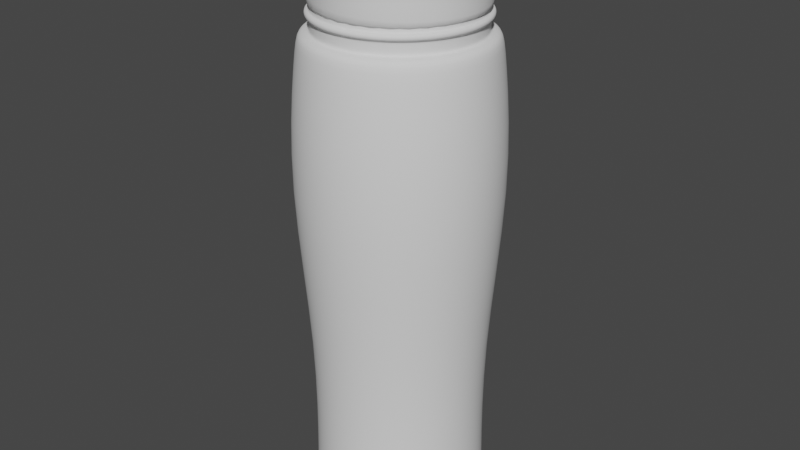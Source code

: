 # Source: BTG.blend  (saved by Blender 2.81.16; exported with 4.5.12 LTS)
import bpy
from mathutils import Matrix  # noqa: F401  (used for matrix-valued properties, if any)

bpy.ops.wm.read_factory_settings(use_empty=True)
scene = bpy.context.scene
scene.name = 'Scene'

# ---- collections
col_collection = bpy.data.collections.new('Collection'); scene.collection.children.link(col_collection)

# ---- world
world_world = bpy.data.worlds.new('World'); scene.world = world_world
world_world.use_nodes = True; world_world.node_tree.nodes.clear()
_N = world_world.node_tree.nodes; _L = world_world.node_tree.links
n0 = _N.new('ShaderNodeOutputWorld'); n0.name = 'World Output'; n0.location = (300, 300)
n1 = _N.new('ShaderNodeBackground'); n1.name = 'Background'; n1.location = (10, 300)
n1.inputs[0].default_value = (0.05088, 0.05088, 0.05088, 1.0)
_L.new(n1.outputs[0], n0.inputs[0])
n0.is_active_output = True
world_world.color = (0.05088, 0.05088, 0.05088)
world_world.use_sun_shadow = False
world_world.sun_shadow_jitter_overblur = 0.0

# ---- meshes
me_circle = bpy.data.meshes.new('Circle')
me_circle.from_pydata([(0.0, 3.25, 0.0), (-0.634, 3.188, 0.0), (-1.244, 3.003, 0.0), (-1.806, 2.702, 0.0), (-2.298, 2.298, 0.0), (-2.702, 1.806, 0.0), (-3.003, 1.244, 0.0), (-3.188, 0.634, 0.0), (-3.25, 2.454e-07, 0.0), (-3.188, -0.634, 0.0), (-3.003, -1.244, 0.0), (-2.702, -1.806, 0.0), (-2.298, -2.298, 0.0), (-1.806, -2.702, 0.0), (-1.244, -3.003, 0.0), (-0.634, -3.188, 0.0), (1.059e-06, -3.25, 0.0), (0.634, -3.188, 0.0), (1.244, -3.003, 0.0), (1.806, -2.702, 0.0), (2.298, -2.298, 0.0), (2.702, -1.806, 0.0), (3.003, -1.244, 0.0), (3.188, -0.634, 0.0), (3.25, 3.138e-06, 0.0), (3.188, 0.634, 0.0), (3.003, 1.244, 0.0), (2.702, 1.806, 0.0), (2.298, 2.298, 0.0), (1.806, 2.702, 0.0), (1.244, 3.003, 0.0), (0.634, 3.188, 0.0), (1.328e-08, 3.372, 18.0), (-0.6579, 3.308, 18.0), (-1.291, 3.116, 18.0), (-1.874, 2.804, 18.0), (-2.385, 2.385, 18.0), (-2.804, 1.874, 18.0), (-3.116, 1.291, 18.0), (-3.308, 0.6579, 18.0), (-3.372, 2.193e-07, 18.0), (-3.308, -0.6579, 18.0), (-3.116, -1.291, 18.0), (-2.804, -1.874, 18.0), (-2.385, -2.385, 18.0), (-1.874, -2.804, 18.0), (-1.291, -3.116, 18.0), (-0.6579, -3.308, 18.0), (1.112e-06, -3.372, 18.0), (0.6579, -3.308, 18.0), (1.291, -3.116, 18.0), (1.874, -2.804, 18.0), (2.385, -2.385, 18.0), (2.804, -1.874, 18.0), (3.116, -1.291, 18.0), (3.308, -0.6579, 18.0), (3.372, 3.221e-06, 18.0), (3.308, 0.6579, 18.0), (3.116, 1.291, 18.0), (2.804, 1.874, 18.0), (2.385, 2.385, 18.0), (1.874, 2.804, 18.0), (1.291, 3.116, 18.0), (0.6579, 3.308, 18.0), (-4.699e-08, 2.619, 0.0), (-0.511, 2.569, 0.0), (-1.002, 2.42, 0.0), (-1.455, 2.178, 0.0), (-1.852, 1.852, 0.0), (-2.178, 1.455, 0.0), (-2.42, 1.002, 0.0), (-2.569, 0.511, 0.0), (-2.619, 3.886e-07, 0.0), (-2.569, -0.511, 0.0), (-2.42, -1.002, 0.0), (-2.178, -1.455, 0.0), (-1.852, -1.852, 0.0), (-1.455, -2.178, 0.0), (-1.002, -2.42, 0.0), (-0.511, -2.569, 0.0), (8.065e-07, -2.619, 0.0), (0.511, -2.569, 0.0), (1.002, -2.42, 0.0), (1.455, -2.178, 0.0), (1.852, -1.852, 0.0), (2.178, -1.455, 0.0), (2.42, -1.002, 0.0), (2.569, -0.511, 0.0), (2.619, 2.72e-06, 0.0), (2.569, 0.511, 0.0), (2.42, 1.002, 0.0), (2.178, 1.455, 0.0), (1.852, 1.852, 0.0), (1.455, 2.178, 0.0), (1.002, 2.42, 0.0), (0.511, 2.569, 0.0), (-4.699e-08, 2.619, 0.1676), (-0.511, 2.569, 0.1676), (-1.002, 2.42, 0.1676), (-1.455, 2.178, 0.1676), (-1.852, 1.852, 0.1676), (-2.178, 1.455, 0.1676), (-2.42, 1.002, 0.1676), (-2.569, 0.511, 0.1676), (-2.619, 3.886e-07, 0.1676), (-2.569, -0.511, 0.1676), (-2.42, -1.002, 0.1676), (-2.178, -1.455, 0.1676), (-1.852, -1.852, 0.1676), (-1.455, -2.178, 0.1676), (-1.002, -2.42, 0.1676), (-0.511, -2.569, 0.1676), (8.065e-07, -2.619, 0.1676), (0.511, -2.569, 0.1676), (1.002, -2.42, 0.1676), (1.455, -2.178, 0.1676), (1.852, -1.852, 0.1676), (2.178, -1.455, 0.1676), (2.42, -1.002, 0.1676), (2.569, -0.511, 0.1676), (2.619, 2.72e-06, 0.1676), (2.569, 0.511, 0.1676), (2.42, 1.002, 0.1676), (2.178, 1.455, 0.1676), (1.852, 1.852, 0.1676), (1.455, 2.178, 0.1676), (1.002, 2.42, 0.1676), (0.511, 2.569, 0.1676), (3.797e-07, 1.431e-06, 0.1676), (-3.496, 1.894e-07, 17.38), (-3.429, 0.6821, 17.38), (3.23, -1.338, 17.38), (2.907, -1.943, 17.38), (-3.429, -0.6821, 17.38), (3.429, -0.6821, 17.38), (-3.23, -1.338, 17.38), (3.496, 3.302e-06, 17.38), (-2.907, -1.943, 17.38), (3.429, 0.6821, 17.38), (-2.472, -2.472, 17.38), (3.23, 1.338, 17.38), (-1.943, -2.907, 17.38), (2.907, 1.943, 17.38), (-1.338, -3.23, 17.38), (-0.6821, 3.429, 17.38), (1.836e-08, 3.496, 17.38), (2.472, 2.472, 17.38), (-0.6821, -3.429, 17.38), (-1.338, 3.23, 17.38), (1.943, 2.907, 17.38), (1.158e-06, -3.496, 17.38), (-1.943, 2.907, 17.38), (1.338, 3.23, 17.38), (0.6821, -3.429, 17.38), (-2.472, 2.472, 17.38), (0.6821, 3.429, 17.38), (1.338, -3.23, 17.38), (-2.907, 1.943, 17.38), (1.943, -2.907, 17.38), (-3.23, 1.338, 17.38), (2.472, -2.472, 17.38), (-3.067, 0.61, 5.979), (2.6, -1.737, 5.979), (-1.061e-08, 3.127, 5.979), (-3.127, 2.759e-07, 5.979), (2.889, -1.197, 5.979), (-3.067, -0.61, 5.979), (3.067, -0.61, 5.979), (-2.889, -1.197, 5.979), (3.127, 3.059e-06, 5.979), (-2.6, -1.737, 5.979), (3.067, 0.6101, 5.979), (-2.211, -2.211, 5.979), (2.889, 1.197, 5.979), (-1.737, -2.6, 5.979), (2.6, 1.737, 5.979), (-1.197, -2.889, 5.979), (-0.61, 3.067, 5.979), (2.211, 2.211, 5.979), (-0.61, -3.067, 5.979), (-1.197, 2.889, 5.979), (1.737, 2.6, 5.979), (1.008e-06, -3.127, 5.979), (-1.737, 2.6, 5.979), (1.197, 2.889, 5.979), (0.6101, -3.067, 5.979), (-2.211, 2.211, 5.979), (0.61, 3.067, 5.979), (1.197, -2.889, 5.979), (-2.6, 1.737, 5.979), (1.737, -2.6, 5.979), (-2.889, 1.197, 5.979), (2.211, -2.211, 5.979), (-3.919, 9.185e-08, 12.71), (3.62, -1.5, 12.71), (-3.843, -0.7645, 12.71), (3.843, -0.7645, 12.71), (-3.62, -1.5, 12.71), (3.919, 3.58e-06, 12.71), (-3.258, -2.177, 12.71), (3.843, 0.7645, 12.71), (-2.771, -2.771, 12.71), (3.62, 1.5, 12.71), (-2.177, -3.258, 12.71), (3.258, 2.177, 12.71), (-1.5, -3.62, 12.71), (-0.7645, 3.843, 12.71), (2.771, 2.771, 12.71), (-0.7645, -3.843, 12.71), (-1.5, 3.62, 12.71), (2.177, 3.258, 12.71), (1.327e-06, -3.919, 12.71), (-2.177, 3.258, 12.71), (1.5, 3.62, 12.71), (0.7645, -3.843, 12.71), (-2.771, 2.771, 12.71), (0.7645, 3.843, 12.71), (1.5, -3.62, 12.71), (-3.258, 2.177, 12.71), (2.177, -3.258, 12.71), (-3.62, 1.5, 12.71), (2.771, -2.771, 12.71), (-3.843, 0.7645, 12.71), (3.258, -2.177, 12.71), (5.01e-08, 3.919, 12.71), (-3.363e-08, 2.981, 18.0), (-0.5816, 2.924, 18.0), (-1.141, 2.754, 18.0), (-1.656, 2.479, 18.0), (-2.108, 2.108, 18.0), (-2.479, 1.656, 18.0), (-2.754, 1.141, 18.0), (-2.924, 0.5816, 18.0), (-2.981, 3.105e-07, 18.0), (-2.924, -0.5816, 18.0), (-2.754, -1.141, 18.0), (-2.479, -1.656, 18.0), (-2.108, -2.108, 18.0), (-1.656, -2.479, 18.0), (-1.141, -2.754, 18.0), (-0.5816, -2.924, 18.0), (9.377e-07, -2.981, 18.0), (0.5816, -2.924, 18.0), (1.141, -2.754, 18.0), (1.656, -2.479, 18.0), (2.108, -2.108, 18.0), (2.479, -1.656, 18.0), (2.754, -1.141, 18.0), (2.924, -0.5816, 18.0), (2.981, 2.964e-06, 18.0), (2.924, 0.5816, 18.0), (2.754, 1.141, 18.0), (2.479, 1.656, 18.0), (2.108, 2.108, 18.0), (1.656, 2.479, 18.0), (1.141, 2.754, 18.0), (0.5816, 2.924, 18.0), (1.793e-08, 2.981, 18.5), (-0.5816, 2.924, 18.5), (-1.141, 2.754, 18.5), (-1.656, 2.479, 18.5), (-2.108, 2.108, 18.5), (-2.479, 1.656, 18.5), (-2.754, 1.141, 18.5), (-2.924, 0.5816, 18.5), (-2.981, 3.105e-07, 18.5), (-2.924, -0.5816, 18.5), (-2.754, -1.141, 18.5), (-2.479, -1.656, 18.5), (-2.108, -2.108, 18.5), (-1.656, -2.479, 18.5), (-1.141, -2.754, 18.5), (-0.5816, -2.924, 18.5), (9.893e-07, -2.981, 18.5), (0.5816, -2.924, 18.5), (1.141, -2.754, 18.5), (1.656, -2.479, 18.5), (2.108, -2.108, 18.5), (2.479, -1.656, 18.5), (2.754, -1.141, 18.5), (2.924, -0.5816, 18.5), (2.981, 2.964e-06, 18.5), (2.924, 0.5816, 18.5), (2.754, 1.141, 18.5), (2.479, 1.656, 18.5), (2.108, 2.108, 18.5), (1.656, 2.479, 18.5), (1.141, 2.754, 18.5), (0.5816, 2.924, 18.5), (-1.644e-08, 2.981, 18.13), (7.451e-10, 2.981, 18.37), (0.5816, 2.924, 18.37), (0.5816, 2.924, 18.13), (1.656, -2.479, 18.13), (1.656, -2.479, 18.37), (1.141, -2.754, 18.37), (1.141, -2.754, 18.13), (-2.754, 1.141, 18.13), (-2.754, 1.141, 18.37), (-2.479, 1.656, 18.37), (-2.479, 1.656, 18.13), (2.108, -2.108, 18.13), (2.108, -2.108, 18.37), (-2.924, 0.5816, 18.13), (-2.924, 0.5816, 18.37), (2.479, -1.656, 18.13), (2.479, -1.656, 18.37), (-2.981, 3.105e-07, 18.13), (-2.981, 3.105e-07, 18.37), (2.754, -1.141, 18.13), (2.754, -1.141, 18.37), (-2.924, -0.5816, 18.13), (-2.924, -0.5816, 18.37), (2.924, -0.5816, 18.13), (2.924, -0.5816, 18.37), (-2.754, -1.141, 18.13), (-2.754, -1.141, 18.37), (2.981, 2.964e-06, 18.13), (2.981, 2.964e-06, 18.37), (-2.479, -1.656, 18.13), (-2.479, -1.656, 18.37), (2.924, 0.5816, 18.13), (2.924, 0.5816, 18.37), (-2.108, -2.108, 18.13), (-2.108, -2.108, 18.37), (2.754, 1.141, 18.13), (2.754, 1.141, 18.37), (-1.656, -2.479, 18.13), (-1.656, -2.479, 18.37), (2.479, 1.656, 18.13), (2.479, 1.656, 18.37), (-1.141, -2.754, 18.13), (-1.141, -2.754, 18.37), (-0.5816, 2.924, 18.13), (-0.5816, 2.924, 18.37), (2.108, 2.108, 18.13), (2.108, 2.108, 18.37), (-0.5816, -2.924, 18.13), (-0.5816, -2.924, 18.37), (-1.141, 2.754, 18.13), (-1.141, 2.754, 18.37), (1.656, 2.479, 18.13), (1.656, 2.479, 18.37), (9.549e-07, -2.981, 18.13), (9.721e-07, -2.981, 18.37), (-1.656, 2.479, 18.13), (-1.656, 2.479, 18.37), (1.141, 2.754, 18.13), (1.141, 2.754, 18.37), (0.5816, -2.924, 18.13), (0.5816, -2.924, 18.37), (-2.108, 2.108, 18.13), (-2.108, 2.108, 18.37), (-4.507e-09, 3.13, 18.7), (-0.6107, 3.07, 18.7), (-1.198, 2.892, 18.7), (-1.739, 2.603, 18.7), (-2.213, 2.213, 18.7), (-2.603, 1.739, 18.7), (-2.892, 1.198, 18.7), (-3.07, 0.6107, 18.7), (-3.13, 2.752e-07, 18.7), (-3.07, -0.6107, 18.7), (-2.892, -1.198, 18.7), (-2.603, -1.739, 18.7), (-2.213, -2.213, 18.7), (-1.739, -2.603, 18.7), (-1.198, -2.892, 18.7), (-0.6107, -3.07, 18.7), (1.015e-06, -3.13, 18.7), (0.6107, -3.07, 18.7), (1.198, -2.892, 18.7), (1.739, -2.603, 18.7), (2.213, -2.213, 18.7), (2.603, -1.739, 18.7), (2.892, -1.198, 18.7), (3.07, -0.6107, 18.7), (3.13, 3.061e-06, 18.7), (3.07, 0.6107, 18.7), (2.892, 1.198, 18.7), (2.603, 1.739, 18.7), (2.213, 2.213, 18.7), (1.739, 2.603, 18.7), (1.198, 2.892, 18.7), (0.6107, 3.07, 18.7), (0.6107, -3.07, 18.54), (1.044e-06, -3.13, 18.54), (-2.213, 2.213, 18.54), (-1.739, 2.603, 18.54), (0.6107, 3.07, 18.54), (1.198, 2.892, 18.54), (1.198, -2.892, 18.54), (-2.603, 1.739, 18.54), (2.412e-08, 3.13, 18.54), (1.739, -2.603, 18.54), (-2.892, 1.198, 18.54), (2.213, -2.213, 18.54), (-3.07, 0.6107, 18.54), (2.603, -1.739, 18.54), (-3.13, 2.752e-07, 18.54), (2.892, -1.198, 18.54), (-3.07, -0.6107, 18.54), (3.07, -0.6107, 18.54), (-2.892, -1.198, 18.54), (3.13, 3.061e-06, 18.54), (-2.603, -1.739, 18.54), (3.07, 0.6107, 18.54), (-2.213, -2.213, 18.54), (2.892, 1.198, 18.54), (-1.739, -2.603, 18.54), (2.603, 1.739, 18.54), (-1.198, -2.892, 18.54), (-0.6107, 3.07, 18.54), (2.213, 2.213, 18.54), (-0.6107, -3.07, 18.54), (-1.198, 2.892, 18.54), (1.739, 2.603, 18.54), (-1.1e-07, 2.952, 19.69), (-0.5759, 2.895, 19.69), (-1.13, 2.727, 19.69), (-1.64, 2.454, 19.69), (-2.087, 2.087, 19.69), (-2.454, 1.64, 19.69), (-2.727, 1.13, 19.69), (-2.895, 0.5759, 19.69), (-2.952, 3.148e-07, 19.69), (-2.895, -0.5759, 19.69), (-2.727, -1.13, 19.69), (-2.454, -1.64, 19.69), (-2.087, -2.087, 19.69), (-1.64, -2.454, 19.69), (-1.13, -2.727, 19.69), (-0.5759, -2.895, 19.69), (8.518e-07, -2.952, 19.69), (0.5759, -2.895, 19.69), (1.13, -2.727, 19.69), (1.64, -2.454, 19.69), (2.087, -2.087, 19.69), (2.454, -1.64, 19.69), (2.727, -1.13, 19.69), (2.895, -0.5759, 19.69), (2.952, 2.942e-06, 19.69), (2.895, 0.5759, 19.69), (2.727, 1.13, 19.69), (2.454, 1.64, 19.69), (2.087, 2.087, 19.69), (1.64, 2.454, 19.69), (1.13, 2.727, 19.69), (0.5759, 2.895, 19.69), (-2.895, -0.5759, 18.76), (-2.952, 3.148e-07, 18.76), (2.895, -0.5759, 18.76), (2.727, -1.13, 18.76), (-2.727, -1.13, 18.76), (2.952, 2.942e-06, 18.76), (-2.454, -1.64, 18.76), (2.895, 0.5759, 18.76), (-2.087, -2.087, 18.76), (2.727, 1.13, 18.76), (-1.64, -2.454, 18.76), (2.454, 1.64, 18.76), (-1.13, -2.727, 18.76), (-0.5759, 2.895, 18.76), (-2.943e-08, 2.952, 18.76), (2.087, 2.087, 18.76), (-0.5759, -2.895, 18.76), (-1.13, 2.727, 18.76), (1.64, 2.454, 18.76), (9.324e-07, -2.952, 18.76), (-1.64, 2.454, 18.76), (1.13, 2.727, 18.76), (0.5759, -2.895, 18.76), (-2.087, 2.087, 18.76), (0.5759, 2.895, 18.76), (1.13, -2.727, 18.76), (-2.454, 1.64, 18.76), (1.64, -2.454, 18.76), (-2.727, 1.13, 18.76), (2.087, -2.087, 18.76), (-2.895, 0.5759, 18.76), (2.454, -1.64, 18.76), (-2.895, -0.5759, 19.64), (2.895, -0.5759, 19.64), (-2.727, -1.13, 19.64), (2.952, 2.942e-06, 19.64), (-2.454, -1.64, 19.64), (2.895, 0.5759, 19.64), (-2.087, -2.087, 19.64), (2.727, 1.13, 19.64), (-1.64, -2.454, 19.64), (2.454, 1.64, 19.64), (-1.13, -2.727, 19.64), (-0.5759, 2.895, 19.64), (2.087, 2.087, 19.64), (-0.5759, -2.895, 19.64), (-1.13, 2.727, 19.64), (1.64, 2.454, 19.64), (8.618e-07, -2.952, 19.64), (-1.64, 2.454, 19.64), (1.13, 2.727, 19.64), (0.5759, -2.895, 19.64), (-2.087, 2.087, 19.64), (0.5759, 2.895, 19.64), (1.13, -2.727, 19.64), (-2.454, 1.64, 19.64), (1.64, -2.454, 19.64), (-2.727, 1.13, 19.64), (2.087, -2.087, 19.64), (-2.895, 0.5759, 19.64), (2.454, -1.64, 19.64), (-2.952, 3.148e-07, 19.64), (2.727, -1.13, 19.64), (-9.997e-08, 2.952, 19.64), (-3.013, 3.011e-07, 18.75), (2.783, -1.153, 18.75), (-2.19e-08, 3.013, 18.75), (-2.955, -0.5878, 18.75), (2.955, -0.5878, 18.75), (-2.783, -1.153, 18.75), (3.013, 2.983e-06, 18.75), (-2.505, -1.674, 18.75), (2.955, 0.5878, 18.75), (-2.13, -2.13, 18.75), (2.783, 1.153, 18.75), (-1.674, -2.505, 18.75), (2.505, 1.674, 18.75), (-1.153, -2.783, 18.75), (-0.5878, 2.955, 18.75), (2.13, 2.13, 18.75), (-0.5878, -2.955, 18.75), (-1.153, 2.783, 18.75), (1.674, 2.505, 18.75), (9.598e-07, -3.013, 18.75), (-1.674, 2.505, 18.75), (1.153, 2.783, 18.75), (0.5878, -2.955, 18.75), (-2.13, 2.13, 18.75), (0.5878, 2.955, 18.75), (1.153, -2.783, 18.75), (-2.505, 1.674, 18.75), (1.674, -2.505, 18.75), (-2.783, 1.153, 18.75), (2.13, -2.13, 18.75), (-2.955, 0.5878, 18.75), (2.505, -1.674, 18.75), (-3.18, 0.6325, 0.3914), (2.696, -1.801, 0.3914), (-6.944e-10, 3.242, 0.3914), (-3.242, 2.474e-07, 0.3914), (2.995, -1.241, 0.3914), (-3.18, -0.6325, 0.3914), (3.18, -0.6325, 0.3914), (-2.995, -1.241, 0.3914), (3.242, 3.133e-06, 0.3914), (-2.696, -1.801, 0.3914), (3.18, 0.6325, 0.3914), (-2.292, -2.292, 0.3914), (2.995, 1.241, 0.3914), (-1.801, -2.696, 0.3914), (2.696, 1.801, 0.3914), (-1.241, -2.995, 0.3914), (-0.6325, 3.18, 0.3914), (2.292, 2.292, 0.3914), (-0.6325, -3.18, 0.3914), (-1.241, 2.995, 0.3914), (1.801, 2.696, 0.3914), (1.056e-06, -3.242, 0.3914), (-1.801, 2.696, 0.3914), (1.241, 2.995, 0.3914), (0.6325, -3.18, 0.3914), (-2.292, 2.292, 0.3914), (0.6325, 3.18, 0.3914), (1.241, -2.995, 0.3914), (-2.696, 1.801, 0.3914), (1.801, -2.696, 0.3914), (-2.995, 1.241, 0.3914), (2.292, -2.292, 0.3914)], [], [(1, 0, 64, 65), (51, 52, 245, 244), (130, 129, 40, 39), (132, 131, 54, 53), (129, 133, 41, 40), (131, 134, 55, 54), (133, 135, 42, 41), (134, 136, 56, 55), (135, 137, 43, 42), (136, 138, 57, 56), (137, 139, 44, 43), (138, 140, 58, 57), (139, 141, 45, 44), (140, 142, 59, 58), (141, 143, 46, 45), (145, 144, 33, 32), (142, 146, 60, 59), (143, 147, 47, 46), (144, 148, 34, 33), (146, 149, 61, 60), (147, 150, 48, 47), (148, 151, 35, 34), (149, 152, 62, 61), (150, 153, 49, 48), (151, 154, 36, 35), (152, 155, 63, 62), (153, 156, 50, 49), (154, 157, 37, 36), (155, 145, 32, 63), (156, 158, 51, 50), (157, 159, 38, 37), (158, 160, 52, 51), (159, 130, 39, 38), (160, 132, 53, 52), (90, 89, 121, 122), (28, 27, 91, 92), (15, 14, 78, 79), (2, 1, 65, 66), (29, 28, 92, 93), (16, 15, 79, 80), (3, 2, 66, 67), (30, 29, 93, 94), (17, 16, 80, 81), (4, 3, 67, 68), (31, 30, 94, 95), (18, 17, 81, 82), (5, 4, 68, 69), (0, 31, 95, 64), (19, 18, 82, 83), (6, 5, 69, 70), (20, 19, 83, 84), (7, 6, 70, 71), (21, 20, 84, 85), (8, 7, 71, 72), (22, 21, 85, 86), (9, 8, 72, 73), (23, 22, 86, 87), (10, 9, 73, 74), (24, 23, 87, 88), (11, 10, 74, 75), (25, 24, 88, 89), (12, 11, 75, 76), (26, 25, 89, 90), (13, 12, 76, 77), (27, 26, 90, 91), (14, 13, 77, 78), (128, 120, 119, 118, 117, 116, 115, 114, 113, 112), (77, 76, 108, 109), (91, 90, 122, 123), (78, 77, 109, 110), (65, 64, 96, 97), (92, 91, 123, 124), (79, 78, 110, 111), (66, 65, 97, 98), (93, 92, 124, 125), (80, 79, 111, 112), (67, 66, 98, 99), (94, 93, 125, 126), (81, 80, 112, 113), (68, 67, 99, 100), (95, 94, 126, 127), (82, 81, 113, 114), (69, 68, 100, 101), (64, 95, 127, 96), (83, 82, 114, 115), (70, 69, 101, 102), (84, 83, 115, 116), (71, 70, 102, 103), (85, 84, 116, 117), (72, 71, 103, 104), (86, 85, 117, 118), (73, 72, 104, 105), (87, 86, 118, 119), (74, 73, 105, 106), (88, 87, 119, 120), (75, 74, 106, 107), (89, 88, 120, 121), (76, 75, 107, 108), (104, 128, 112, 111, 110, 109, 108, 107, 106, 105), (96, 127, 126, 125, 124, 123, 122, 121, 120, 128), (97, 96, 128, 104, 103, 102, 101, 100, 99, 98), (221, 223, 132, 160), (220, 222, 130, 159), (219, 221, 160, 158), (218, 220, 159, 157), (217, 219, 158, 156), (216, 224, 145, 155), (215, 218, 157, 154), (214, 217, 156, 153), (213, 216, 155, 152), (212, 215, 154, 151), (211, 214, 153, 150), (210, 213, 152, 149), (209, 212, 151, 148), (208, 211, 150, 147), (207, 210, 149, 146), (206, 209, 148, 144), (205, 208, 147, 143), (204, 207, 146, 142), (224, 206, 144, 145), (203, 205, 143, 141), (202, 204, 142, 140), (201, 203, 141, 139), (200, 202, 140, 138), (199, 201, 139, 137), (198, 200, 138, 136), (197, 199, 137, 135), (196, 198, 136, 134), (195, 197, 135, 133), (194, 196, 134, 131), (193, 195, 133, 129), (223, 194, 131, 132), (222, 193, 129, 130), (545, 548, 164, 161), (546, 549, 165, 162), (548, 550, 166, 164), (549, 551, 167, 165), (550, 552, 168, 166), (551, 553, 169, 167), (552, 554, 170, 168), (553, 555, 171, 169), (554, 556, 172, 170), (555, 557, 173, 171), (556, 558, 174, 172), (557, 559, 175, 173), (558, 560, 176, 174), (547, 561, 177, 163), (559, 562, 178, 175), (560, 563, 179, 176), (561, 564, 180, 177), (562, 565, 181, 178), (563, 566, 182, 179), (564, 567, 183, 180), (565, 568, 184, 181), (566, 569, 185, 182), (567, 570, 186, 183), (568, 571, 187, 184), (569, 572, 188, 185), (570, 573, 189, 186), (571, 547, 163, 187), (572, 574, 190, 188), (573, 575, 191, 189), (574, 576, 192, 190), (575, 545, 161, 191), (576, 546, 162, 192), (161, 164, 193, 222), (162, 165, 194, 223), (164, 166, 195, 193), (165, 167, 196, 194), (166, 168, 197, 195), (167, 169, 198, 196), (168, 170, 199, 197), (169, 171, 200, 198), (170, 172, 201, 199), (171, 173, 202, 200), (172, 174, 203, 201), (173, 175, 204, 202), (174, 176, 205, 203), (163, 177, 206, 224), (175, 178, 207, 204), (176, 179, 208, 205), (177, 180, 209, 206), (178, 181, 210, 207), (179, 182, 211, 208), (180, 183, 212, 209), (181, 184, 213, 210), (182, 185, 214, 211), (183, 186, 215, 212), (184, 187, 216, 213), (185, 188, 217, 214), (186, 189, 218, 215), (187, 163, 224, 216), (188, 190, 219, 217), (189, 191, 220, 218), (190, 192, 221, 219), (191, 161, 222, 220), (192, 162, 223, 221), (291, 290, 257, 288), (38, 39, 232, 231), (52, 53, 246, 245), (39, 40, 233, 232), (53, 54, 247, 246), (40, 41, 234, 233), (54, 55, 248, 247), (41, 42, 235, 234), (55, 56, 249, 248), (42, 43, 236, 235), (56, 57, 250, 249), (43, 44, 237, 236), (57, 58, 251, 250), (44, 45, 238, 237), (58, 59, 252, 251), (45, 46, 239, 238), (32, 33, 226, 225), (59, 60, 253, 252), (46, 47, 240, 239), (33, 34, 227, 226), (60, 61, 254, 253), (47, 48, 241, 240), (34, 35, 228, 227), (61, 62, 255, 254), (48, 49, 242, 241), (35, 36, 229, 228), (62, 63, 256, 255), (49, 50, 243, 242), (36, 37, 230, 229), (63, 32, 225, 256), (50, 51, 244, 243), (37, 38, 231, 230), (386, 385, 370, 369), (295, 294, 276, 275), (299, 298, 263, 262), (294, 302, 277, 276), (298, 304, 264, 263), (302, 306, 278, 277), (304, 308, 265, 264), (306, 310, 279, 278), (308, 312, 266, 265), (310, 314, 280, 279), (312, 316, 267, 266), (314, 318, 281, 280), (316, 320, 268, 267), (318, 322, 282, 281), (320, 324, 269, 268), (322, 326, 283, 282), (324, 328, 270, 269), (326, 330, 284, 283), (328, 332, 271, 270), (290, 334, 258, 257), (330, 336, 285, 284), (332, 338, 272, 271), (334, 340, 259, 258), (336, 342, 286, 285), (338, 344, 273, 272), (340, 346, 260, 259), (342, 348, 287, 286), (344, 350, 274, 273), (346, 352, 261, 260), (348, 291, 288, 287), (350, 295, 275, 274), (352, 299, 262, 261), (229, 230, 300, 351), (351, 300, 299, 352), (242, 243, 296, 349), (349, 296, 295, 350), (255, 256, 292, 347), (347, 292, 291, 348), (228, 229, 351, 345), (345, 351, 352, 346), (241, 242, 349, 343), (343, 349, 350, 344), (254, 255, 347, 341), (341, 347, 348, 342), (227, 228, 345, 339), (339, 345, 346, 340), (240, 241, 343, 337), (337, 343, 344, 338), (253, 254, 341, 335), (335, 341, 342, 336), (226, 227, 339, 333), (333, 339, 340, 334), (239, 240, 337, 331), (331, 337, 338, 332), (252, 253, 335, 329), (329, 335, 336, 330), (225, 226, 333, 289), (289, 333, 334, 290), (238, 239, 331, 327), (327, 331, 332, 328), (251, 252, 329, 325), (325, 329, 330, 326), (237, 238, 327, 323), (323, 327, 328, 324), (250, 251, 325, 321), (321, 325, 326, 322), (236, 237, 323, 319), (319, 323, 324, 320), (249, 250, 321, 317), (317, 321, 322, 318), (235, 236, 319, 315), (315, 319, 320, 316), (248, 249, 317, 313), (313, 317, 318, 314), (234, 235, 315, 311), (311, 315, 316, 312), (247, 248, 313, 309), (309, 313, 314, 310), (233, 234, 311, 307), (307, 311, 312, 308), (246, 247, 309, 305), (305, 309, 310, 306), (232, 233, 307, 303), (303, 307, 308, 304), (245, 246, 305, 301), (301, 305, 306, 302), (231, 232, 303, 297), (297, 303, 304, 298), (244, 245, 301, 293), (293, 301, 302, 294), (230, 231, 297, 300), (300, 297, 298, 299), (243, 244, 293, 296), (296, 293, 294, 295), (256, 225, 289, 292), (292, 289, 290, 291), (510, 481, 426, 425), (388, 387, 357, 356), (390, 389, 384, 383), (385, 391, 371, 370), (387, 392, 358, 357), (389, 393, 353, 384), (391, 394, 372, 371), (392, 395, 359, 358), (394, 396, 373, 372), (395, 397, 360, 359), (396, 398, 374, 373), (397, 399, 361, 360), (398, 400, 375, 374), (399, 401, 362, 361), (400, 402, 376, 375), (401, 403, 363, 362), (402, 404, 377, 376), (403, 405, 364, 363), (404, 406, 378, 377), (405, 407, 365, 364), (406, 408, 379, 378), (407, 409, 366, 365), (408, 410, 380, 379), (409, 411, 367, 366), (393, 412, 354, 353), (410, 413, 381, 380), (411, 414, 368, 367), (412, 415, 355, 354), (413, 416, 382, 381), (414, 386, 369, 368), (415, 388, 356, 355), (416, 390, 383, 382), (286, 287, 390, 416), (259, 260, 388, 415), (272, 273, 386, 414), (285, 286, 416, 413), (258, 259, 415, 412), (271, 272, 414, 411), (284, 285, 413, 410), (257, 258, 412, 393), (270, 271, 411, 409), (283, 284, 410, 408), (269, 270, 409, 407), (282, 283, 408, 406), (268, 269, 407, 405), (281, 282, 406, 404), (267, 268, 405, 403), (280, 281, 404, 402), (266, 267, 403, 401), (279, 280, 402, 400), (265, 266, 401, 399), (278, 279, 400, 398), (264, 265, 399, 397), (277, 278, 398, 396), (263, 264, 397, 395), (276, 277, 396, 394), (262, 263, 395, 392), (275, 276, 394, 391), (288, 257, 393, 389), (261, 262, 392, 387), (274, 275, 391, 385), (287, 288, 389, 390), (260, 261, 387, 388), (273, 274, 385, 386), (425, 426, 427, 428, 429, 430, 431, 432, 433, 434, 435, 436, 437, 438, 439, 440, 441, 442, 443, 444, 445, 446, 447, 448, 417, 418, 419, 420, 421, 422, 423, 424), (511, 482, 440, 439), (481, 483, 427, 426), (482, 484, 441, 440), (483, 485, 428, 427), (484, 486, 442, 441), (485, 487, 429, 428), (486, 488, 443, 442), (487, 489, 430, 429), (488, 490, 444, 443), (489, 491, 431, 430), (512, 492, 418, 417), (490, 493, 445, 444), (491, 494, 432, 431), (492, 495, 419, 418), (493, 496, 446, 445), (494, 497, 433, 432), (495, 498, 420, 419), (496, 499, 447, 446), (497, 500, 434, 433), (498, 501, 421, 420), (499, 502, 448, 447), (500, 503, 435, 434), (501, 504, 422, 421), (502, 512, 417, 448), (503, 505, 436, 435), (504, 506, 423, 422), (505, 507, 437, 436), (506, 508, 424, 423), (507, 509, 438, 437), (508, 510, 425, 424), (509, 511, 439, 438), (544, 514, 452, 480), (543, 513, 450, 479), (542, 544, 480, 478), (541, 543, 479, 477), (540, 542, 478, 476), (539, 541, 477, 475), (538, 540, 476, 474), (537, 515, 463, 473), (536, 539, 475, 472), (535, 538, 474, 471), (534, 537, 473, 470), (533, 536, 472, 469), (532, 535, 471, 468), (531, 534, 470, 467), (530, 533, 469, 466), (529, 532, 468, 465), (528, 531, 467, 464), (527, 530, 466, 462), (526, 529, 465, 461), (525, 528, 464, 460), (515, 527, 462, 463), (524, 526, 461, 459), (523, 525, 460, 458), (522, 524, 459, 457), (521, 523, 458, 456), (520, 522, 457, 455), (519, 521, 456, 454), (518, 520, 455, 453), (517, 519, 454, 451), (516, 518, 453, 449), (514, 517, 451, 452), (513, 516, 449, 450), (480, 452, 511, 509), (479, 450, 510, 508), (478, 480, 509, 507), (477, 479, 508, 506), (476, 478, 507, 505), (475, 477, 506, 504), (474, 476, 505, 503), (473, 463, 512, 502), (472, 475, 504, 501), (471, 474, 503, 500), (470, 473, 502, 499), (469, 472, 501, 498), (468, 471, 500, 497), (467, 470, 499, 496), (466, 469, 498, 495), (465, 468, 497, 494), (464, 467, 496, 493), (462, 466, 495, 492), (461, 465, 494, 491), (460, 464, 493, 490), (463, 462, 492, 512), (459, 461, 491, 489), (458, 460, 490, 488), (457, 459, 489, 487), (456, 458, 488, 486), (455, 457, 487, 485), (454, 456, 486, 484), (453, 455, 485, 483), (451, 454, 484, 482), (449, 453, 483, 481), (452, 451, 482, 511), (450, 449, 481, 510), (361, 362, 516, 513), (375, 376, 517, 514), (362, 363, 518, 516), (376, 377, 519, 517), (363, 364, 520, 518), (377, 378, 521, 519), (364, 365, 522, 520), (378, 379, 523, 521), (365, 366, 524, 522), (379, 380, 525, 523), (366, 367, 526, 524), (353, 354, 527, 515), (380, 381, 528, 525), (367, 368, 529, 526), (354, 355, 530, 527), (381, 382, 531, 528), (368, 369, 532, 529), (355, 356, 533, 530), (382, 383, 534, 531), (369, 370, 535, 532), (356, 357, 536, 533), (383, 384, 537, 534), (370, 371, 538, 535), (357, 358, 539, 536), (384, 353, 515, 537), (371, 372, 540, 538), (358, 359, 541, 539), (372, 373, 542, 540), (359, 360, 543, 541), (373, 374, 544, 542), (360, 361, 513, 543), (374, 375, 514, 544), (20, 21, 546, 576), (6, 7, 545, 575), (19, 20, 576, 574), (5, 6, 575, 573), (18, 19, 574, 572), (31, 0, 547, 571), (4, 5, 573, 570), (17, 18, 572, 569), (30, 31, 571, 568), (3, 4, 570, 567), (16, 17, 569, 566), (29, 30, 568, 565), (2, 3, 567, 564), (15, 16, 566, 563), (28, 29, 565, 562), (1, 2, 564, 561), (14, 15, 563, 560), (27, 28, 562, 559), (0, 1, 561, 547), (13, 14, 560, 558), (26, 27, 559, 557), (12, 13, 558, 556), (25, 26, 557, 555), (11, 12, 556, 554), (24, 25, 555, 553), (10, 11, 554, 552), (23, 24, 553, 551), (9, 10, 552, 550), (22, 23, 551, 549), (8, 9, 550, 548), (21, 22, 549, 546), (7, 8, 548, 545)])
me_circle.polygons.foreach_set('use_smooth', [True] * 549)
_uv = me_circle.uv_layers.new(name='UVMap')
_uv.uv.foreach_set('vector', [0.0, 0.0, 0.0, 0.0, 0.0, 0.0, 0.0, 0.0, 0.0, 0.0, 0.0, 0.0, 0.0, 0.0, 0.0, 0.0, 0.0, 0.0, 0.0, 0.0, 0.0, 0.0, 0.0, 0.0, 0.0, 0.0, 0.0, 0.0, 0.0, 0.0, 0.0, 0.0, 0.0, 0.0, 0.0, 0.0, 0.0, 0.0, 0.0, 0.0, 0.0, 0.0, 0.0, 0.0, 0.0, 0.0, 0.0, 0.0, 0.0, 0.0, 0.0, 0.0, 0.0, 0.0, 0.0, 0.0, 0.0, 0.0, 0.0, 0.0, 0.0, 0.0, 0.0, 0.0, 0.0, 0.0, 0.0, 0.0, 0.0, 0.0, 0.0, 0.0, 0.0, 0.0, 0.0, 0.0, 0.0, 0.0, 0.0, 0.0, 0.0, 0.0, 0.0, 0.0, 0.0, 0.0, 0.0, 0.0, 0.0, 0.0, 0.0, 0.0, 0.0, 0.0, 0.0, 0.0, 0.0, 0.0, 0.0, 0.0, 0.0, 0.0, 0.0, 0.0, 0.0, 0.0, 0.0, 0.0, 0.0, 0.0, 0.0, 0.0, 0.0, 0.0, 0.0, 0.0, 0.0, 0.0, 0.0, 0.0, 0.0, 0.0, 0.0, 0.0, 0.0, 0.0, 0.0, 0.0, 0.0, 0.0, 0.0, 0.0, 0.0, 0.0, 0.0, 0.0, 0.0, 0.0, 0.0, 0.0, 0.0, 0.0, 0.0, 0.0, 0.0, 0.0, 0.0, 0.0, 0.0, 0.0, 0.0, 0.0, 0.0, 0.0, 0.0, 0.0, 0.0, 0.0, 0.0, 0.0, 0.0, 0.0, 0.0, 0.0, 0.0, 0.0, 0.0, 0.0, 0.0, 0.0, 0.0, 0.0, 0.0, 0.0, 0.0, 0.0, 0.0, 0.0, 0.0, 0.0, 0.0, 0.0, 0.0, 0.0, 0.0, 0.0, 0.0, 0.0, 0.0, 0.0, 0.0, 0.0, 0.0, 0.0, 0.0, 0.0, 0.0, 0.0, 0.0, 0.0, 0.0, 0.0, 0.0, 0.0, 0.0, 0.0, 0.0, 0.0, 0.0, 0.0, 0.0, 0.0, 0.0, 0.0, 0.0, 0.0, 0.0, 0.0, 0.0, 0.0, 0.0, 0.0, 0.0, 0.0, 0.0, 0.0, 0.0, 0.0, 0.0, 0.0, 0.0, 0.0, 0.0, 0.0, 0.0, 0.0, 0.0, 0.0, 0.0, 0.0, 0.0, 0.0, 0.0, 0.0, 0.0, 0.0, 0.0, 0.0, 0.0, 0.0, 0.0, 0.0, 0.0, 0.0, 0.0, 0.0, 0.0, 0.0, 0.0, 0.0, 0.0, 0.0, 0.0, 0.0, 0.0, 0.0, 0.0, 0.0, 0.0, 0.0, 0.0, 0.0, 0.0, 0.0, 0.0, 0.0, 0.0, 0.0, 0.0, 0.0, 0.0, 0.0, 0.0, 0.0, 0.0, 0.0, 0.0, 0.0, 0.0, 0.0, 0.0, 0.0, 0.0, 0.0, 0.0, 0.0, 0.0, 0.0, 0.0, 0.0, 0.0, 0.0, 0.0, 0.0, 0.0, 0.0, 0.0, 0.0, 0.0, 0.0, 0.0, 0.0, 0.0, 0.0, 0.0, 0.0, 0.0, 0.0, 0.0, 0.0, 0.0, 0.0, 0.0, 0.0, 0.0, 0.0, 0.0, 0.0, 0.0, 0.0, 0.0, 0.0, 0.0, 0.0, 0.0, 0.0, 0.0, 0.0, 0.0, 0.0, 0.0, 0.0, 0.0, 0.0, 0.0, 0.0, 0.0, 0.0, 0.0, 0.0, 0.0, 0.0, 0.0, 0.0, 0.0, 0.0, 0.0, 0.0, 0.0, 0.0, 0.0, 0.0, 0.0, 0.0, 0.0, 0.0, 0.0, 0.0, 0.0, 0.0, 0.0, 0.0, 0.0, 0.0, 0.0, 0.0, 0.0, 0.0, 0.0, 0.0, 0.0, 0.0, 0.0, 0.0, 0.0, 0.0, 0.0, 0.0, 0.0, 0.0, 0.0, 0.0, 0.0, 0.0, 0.0, 0.0, 0.0, 0.0, 0.0, 0.0, 0.0, 0.0, 0.0, 0.0, 0.0, 0.0, 0.0, 0.0, 0.0, 0.0, 0.0, 0.0, 0.0, 0.0, 0.0, 0.0, 0.0, 0.0, 0.0, 0.0, 0.0, 0.0, 0.0, 0.0, 0.0, 0.0, 0.0, 0.0, 0.0, 0.0, 0.0, 0.0, 0.0, 0.0, 0.0, 0.0, 0.0, 0.0, 0.0, 0.0, 0.0, 0.0, 0.0, 0.0, 0.0, 0.0, 0.0, 0.0, 0.0, 0.0, 0.0, 0.0, 0.0, 0.0, 0.0, 0.0, 0.0, 0.0, 0.0, 0.0, 0.0, 0.0, 0.0, 0.0, 0.0, 0.0, 0.0, 0.0, 0.0, 0.0, 0.0, 0.0, 0.0, 0.0, 0.0, 0.0, 0.0, 0.0, 0.0, 0.0, 0.0, 0.0, 0.0, 0.0, 0.0, 0.0, 0.0, 0.0, 0.0, 0.0, 0.0, 0.0, 0.0, 0.0, 0.0, 0.0, 0.0, 0.0, 0.0, 0.0, 0.0, 0.0, 0.0, 0.0, 0.0, 0.0, 0.0, 0.0, 0.0, 0.0, 0.0, 0.0, 0.0, 0.0, 0.0, 0.0, 0.0, 0.0, 0.0, 0.0, 0.0, 0.0, 0.0, 0.0, 0.0, 0.0, 0.0, 0.0, 0.0, 0.0, 0.0, 0.0, 0.0, 0.0, 0.0, 0.0, 0.0, 0.0, 0.0, 0.0, 0.0, 0.0, 0.0, 0.0, 0.0, 0.0, 0.0, 0.0, 0.0, 0.0, 0.0, 0.0, 0.0, 0.0, 0.0, 0.0, 0.0, 0.0, 0.0, 0.0, 0.0, 0.0, 0.0, 0.0, 0.0, 0.0, 0.0, 0.0, 0.0, 0.0, 0.0, 0.0, 0.0, 0.0, 0.0, 0.0, 0.0, 0.0, 0.0, 0.0, 0.0, 0.0, 0.0, 0.0, 0.0, 0.0, 0.0, 0.0, 0.0, 0.0, 0.0, 0.0, 0.0, 0.0, 0.0, 0.0, 0.0, 0.0, 0.0, 0.0, 0.0, 0.0, 0.0, 0.0, 0.0, 0.0, 0.0, 0.0, 0.0, 0.0, 0.0, 0.0, 0.0, 0.0, 0.0, 0.0, 0.0, 0.0, 0.0, 0.0, 0.0, 0.0, 0.0, 0.0, 0.0, 0.0, 0.0, 0.0, 0.0, 0.0, 0.0, 0.0, 0.0, 0.0, 0.0, 0.0, 0.0, 0.0, 0.0, 0.0, 0.0, 0.0, 0.0, 0.0, 0.0, 0.0, 0.0, 0.0, 0.0, 0.0, 0.0, 0.0, 0.0, 0.0, 0.0, 0.0, 0.0, 0.0, 0.0, 0.0, 0.0, 0.0, 0.0, 0.0, 0.0, 0.0, 0.0, 0.0, 0.0, 0.0, 0.0, 0.0, 0.0, 0.0, 0.0, 0.0, 0.0, 0.0, 0.0, 0.0, 0.0, 0.0, 0.0, 0.0, 0.0, 0.0, 0.0, 0.0, 0.0, 0.0, 0.0, 0.0, 0.0, 0.0, 0.0, 0.0, 0.0, 0.0, 0.0, 0.0, 0.0, 0.0, 0.0, 0.0, 0.0, 0.0, 0.0, 0.0, 0.0, 0.0, 0.0, 0.0, 0.0, 0.0, 0.0, 0.0, 0.0, 0.0, 0.0, 0.0, 0.0, 0.0, 0.0, 0.0, 0.0, 0.0, 0.0, 0.0, 0.0, 0.0, 0.0, 0.0, 0.0, 0.0, 0.0, 0.0, 0.0, 0.0, 0.0, 0.0, 0.0, 0.0, 0.0, 0.0, 0.0, 0.0, 0.0, 0.0, 0.0, 0.0, 0.0, 0.0, 0.0, 0.0, 0.0, 0.0, 0.0, 0.0, 0.0, 0.0, 0.0, 0.0, 0.0, 0.0, 0.0, 0.0, 0.0, 0.0, 0.0, 0.0, 0.0, 0.0, 0.0, 0.0, 0.0, 0.0, 0.0, 0.0, 0.0, 0.0, 0.0, 0.0, 0.0, 0.0, 0.0, 0.0, 0.0, 0.0, 0.0, 0.0, 0.0, 0.0, 0.0, 0.0, 0.0, 0.0, 0.0, 0.0, 0.0, 0.0, 0.0, 0.0, 0.0, 0.0, 0.0, 0.0, 0.0, 0.0, 0.0, 0.0, 0.0, 0.0, 0.0, 0.0, 0.0, 0.0, 0.0, 0.0, 0.0, 0.0, 0.0, 0.0, 0.0, 0.0, 0.0, 0.0, 0.0, 0.0, 0.0, 0.0, 0.0, 0.0, 0.0, 0.0, 0.0, 0.0, 0.0, 0.0, 0.0, 0.0, 0.0, 0.0, 0.0, 0.0, 0.0, 0.0, 0.0, 0.0, 0.0, 0.0, 0.0, 0.0, 0.0, 0.0, 0.0, 0.0, 0.0, 0.0, 0.0, 0.0, 0.0, 0.0, 0.0, 0.0, 0.0, 0.0, 0.0, 0.0, 0.0, 0.0, 0.0, 0.0, 0.0, 0.0, 0.0, 0.0, 0.0, 0.0, 0.0, 0.0, 0.0, 0.0, 0.0, 0.0, 0.0, 0.0, 0.0, 0.0, 0.0, 0.0, 0.0, 0.0, 0.0, 0.0, 0.0, 0.0, 0.0, 0.0, 0.0, 0.0, 0.0, 0.0, 0.0, 0.0, 0.0, 0.0, 0.0, 0.0, 0.0, 0.0, 0.0, 0.0, 0.0, 0.0, 0.0, 0.0, 0.0, 0.0, 0.0, 0.0, 0.0, 0.0, 0.0, 0.0, 0.0, 0.0, 0.0, 0.0, 0.0, 0.0, 0.0, 0.0, 0.0, 0.0, 0.0, 0.0, 0.0, 0.0, 0.0, 0.0, 0.0, 0.0, 0.0, 0.0, 0.0, 0.0, 0.0, 0.0, 0.0, 0.0, 0.0, 0.0, 0.0, 0.0, 0.0, 0.0, 0.0, 0.0, 0.0, 0.0, 0.0, 0.0, 0.0, 0.0, 0.0, 0.0, 0.0, 0.0, 0.0, 0.0, 0.0, 0.0, 0.0, 0.0, 0.0, 0.0, 0.0, 0.0, 0.0, 0.0, 0.0, 0.0, 0.0, 0.0, 0.0, 0.0, 0.0, 0.0, 0.0, 0.0, 0.0, 0.0, 0.0, 0.0, 0.0, 0.0, 0.0, 0.0, 0.0, 0.0, 0.0, 0.0, 0.0, 0.0, 0.0, 0.0, 0.0, 0.0, 0.0, 0.0, 0.0, 0.0, 0.0, 0.0, 0.0, 0.0, 0.0, 0.0, 0.0, 0.0, 0.0, 0.0, 0.0, 0.0, 0.0, 0.0, 0.0, 0.0, 0.0, 0.0, 0.0, 0.0, 0.0, 0.0, 0.0, 0.0, 0.0, 0.0, 0.0, 0.0, 0.0, 0.0, 0.0, 0.0, 0.0, 0.0, 0.0, 0.0, 0.0, 0.0, 0.0, 0.0, 0.0, 0.0, 0.0, 0.0, 0.0, 0.0, 0.0, 0.0, 0.0, 0.0, 0.0, 0.0, 0.0, 0.0, 0.0, 0.0, 0.0, 0.0, 0.0, 0.0, 0.0, 0.0, 0.0, 0.0, 0.0, 0.0, 0.0, 0.0, 0.0, 0.0, 0.0, 0.0, 0.0, 0.0, 0.0, 0.0, 0.0, 0.0, 0.0, 0.0, 0.0, 0.0, 0.0, 0.0, 0.0, 0.0, 0.0, 0.0, 0.0, 0.0, 0.0, 0.0, 0.0, 0.0, 0.0, 0.0, 0.0, 0.0, 0.0, 0.0, 0.0, 0.0, 0.0, 0.0, 0.0, 0.0, 0.0, 0.0, 0.0, 0.0, 0.0, 0.0, 0.0, 0.0, 0.0, 0.0, 0.0, 0.0, 0.0, 0.0, 0.0, 0.0, 0.0, 0.0, 0.0, 0.0, 0.0, 0.0, 0.0, 0.0, 0.0, 0.0, 0.0, 0.0, 0.0, 0.0, 0.0, 0.0, 0.0, 0.0, 0.0, 0.0, 0.0, 0.0, 0.0, 0.0, 0.0, 0.0, 0.0, 0.0, 0.0, 0.0, 0.0, 0.0, 0.0, 0.0, 0.0, 0.0, 0.0, 0.0, 0.0, 0.0, 0.0, 0.0, 0.0, 0.0, 0.0, 0.0, 0.0, 0.0, 0.0, 0.0, 0.0, 0.0, 0.0, 0.0, 0.0, 0.0, 0.0, 0.0, 0.0, 0.0, 0.0, 0.0, 0.0, 0.0, 0.0, 0.0, 0.0, 0.0, 0.0, 0.0, 0.0, 0.0, 0.0, 0.0, 0.0, 0.0, 0.0, 0.0, 0.0, 0.0, 0.0, 0.0, 0.0, 0.0, 0.0, 0.0, 0.0, 0.0, 0.0, 0.0, 0.0, 0.0, 0.0, 0.0, 0.0, 0.0, 0.0, 0.0, 0.0, 0.0, 0.0, 0.0, 0.0, 0.0, 0.0, 0.0, 0.0, 0.0, 0.0, 0.0, 0.0, 0.0, 0.0, 0.0, 0.0, 0.0, 0.0, 0.0, 0.0, 0.0, 0.0, 0.0, 0.0, 0.0, 0.0, 0.0, 0.0, 0.0, 0.0, 0.0, 0.0, 0.0, 0.0, 0.0, 0.0, 0.0, 0.0, 0.0, 0.0, 0.0, 0.0, 0.0, 0.0, 0.0, 0.0, 0.0, 0.0, 0.0, 0.0, 0.0, 0.0, 0.0, 0.0, 0.0, 0.0, 0.0, 0.0, 0.0, 0.0, 0.0, 0.0, 0.0, 0.0, 0.0, 0.0, 0.0, 0.0, 0.0, 0.0, 0.0, 0.0, 0.0, 0.0, 0.0, 0.0, 0.0, 0.0, 0.0, 0.0, 0.0, 0.0, 0.0, 0.0, 0.0, 0.0, 0.0, 0.0, 0.0, 0.0, 0.0, 0.0, 0.0, 0.0, 0.0, 0.0, 0.0, 0.0, 0.0, 0.0, 0.0, 0.0, 0.0, 0.0, 0.0, 0.0, 0.0, 0.0, 0.0, 0.0, 0.0, 0.0, 0.0, 0.0, 0.0, 0.0, 0.0, 0.0, 0.0, 0.0, 0.0, 0.0, 0.0, 0.0, 0.0, 0.0, 0.0, 0.0, 0.0, 0.0, 0.0, 0.0, 0.0, 0.0, 0.0, 0.0, 0.0, 0.0, 0.0, 0.0, 0.0, 0.0, 0.0, 0.0, 0.0, 0.0, 0.0, 0.0, 0.0, 0.0, 0.0, 0.0, 0.0, 0.0, 0.0, 0.0, 0.0, 0.0, 0.0, 0.0, 0.0, 0.0, 0.0, 0.0, 0.0, 0.0, 0.0, 0.0, 0.0, 0.0, 0.0, 0.0, 0.0, 0.0, 0.0, 0.0, 0.0, 0.0, 0.0, 0.0, 0.0, 0.0, 0.0, 0.0, 0.0, 0.0, 0.0, 0.0, 0.0, 0.0, 0.0, 0.0, 0.0, 0.0, 0.0, 0.0, 0.0, 0.0, 0.0, 0.0, 0.0, 0.0, 0.0, 0.0, 0.0, 0.0, 0.0, 0.0, 0.0, 0.0, 0.0, 0.0, 0.0, 0.0, 0.0, 0.0, 0.0, 0.0, 0.0, 0.0, 0.0, 0.0, 0.0, 0.0, 0.0, 0.0, 0.0, 0.0, 0.0, 0.0, 0.0, 0.0, 0.0, 0.0, 0.0, 0.0, 0.0, 0.0, 0.0, 0.0, 0.0, 0.0, 0.0, 0.0, 0.0, 0.0, 0.0, 0.0, 0.0, 0.0, 0.0, 0.0, 0.0, 0.0, 0.0, 0.0, 0.0, 0.0, 0.0, 0.0, 0.0, 0.0, 0.0, 0.0, 0.0, 0.0, 0.0, 0.0, 0.0, 0.0, 0.0, 0.0, 0.0, 0.0, 0.0, 0.0, 0.0, 0.0, 0.0, 0.0, 0.0, 0.0, 0.0, 0.0, 0.0, 0.0, 0.0, 0.0, 0.0, 0.0, 0.0, 0.0, 0.0, 0.0, 0.0, 0.0, 0.0, 0.0, 0.0, 0.0, 0.0, 0.0, 0.0, 0.0, 0.0, 0.0, 0.0, 0.0, 0.0, 0.0, 0.0, 0.0, 0.0, 0.0, 0.0, 0.0, 0.0, 0.0, 0.0, 0.0, 0.0, 0.0, 0.0, 0.0, 0.0, 0.0, 0.0, 0.0, 0.0, 0.0, 0.0, 0.0, 0.0, 0.0, 0.0, 0.0, 0.0, 0.0, 0.0, 0.0, 0.0, 0.0, 0.0, 0.0, 0.0, 0.0, 0.0, 0.0, 0.0, 0.0, 0.0, 0.0, 0.0, 0.0, 0.0, 0.0, 0.0, 0.0, 0.0, 0.0, 0.0, 0.0, 0.0, 0.0, 0.0, 0.0, 0.0, 0.0, 0.0, 0.0, 0.0, 0.0, 0.0, 0.0, 0.0, 0.0, 0.0, 0.0, 0.0, 0.0, 0.0, 0.0, 0.0, 0.0, 0.0, 0.0, 0.0, 0.0, 0.0, 0.0, 0.0, 0.0, 0.0, 0.0, 0.0, 0.0, 0.0, 0.0, 0.0, 0.0, 0.0, 0.0, 0.0, 0.0, 0.0, 0.0, 0.0, 0.0, 0.0, 0.0, 0.0, 0.0, 0.0, 0.0, 0.0, 0.0, 0.0, 0.0, 0.0, 0.0, 0.0, 0.0, 0.0, 0.0, 0.0, 0.0, 0.0, 0.0, 0.0, 0.0, 0.0, 0.0, 0.0, 0.0, 0.0, 0.0, 0.0, 0.0, 0.0, 0.0, 0.0, 0.0, 0.0, 0.0, 0.0, 0.0, 0.0, 0.0, 0.0, 0.0, 0.0, 0.0, 0.0, 0.0, 0.0, 0.0, 0.0, 0.0, 0.0, 0.0, 0.0, 0.0, 0.0, 0.0, 0.0, 0.0, 0.0, 0.0, 0.0, 0.0, 0.0, 0.0, 0.0, 0.0, 0.0, 0.0, 0.0, 0.0, 0.0, 0.0, 0.0, 0.0, 0.0, 0.0, 0.0, 0.0, 0.0, 0.0, 0.0, 0.0, 0.0, 0.0, 0.0, 0.0, 0.0, 0.0, 0.0, 0.0, 0.0, 0.0, 0.0, 0.0, 0.0, 0.0, 0.0, 0.0, 0.0, 0.0, 0.0, 0.0, 0.0, 0.0, 0.0, 0.0, 0.0, 0.0, 0.0, 0.0, 0.0, 0.0, 0.0, 0.0, 0.0, 0.0, 0.0, 0.0, 0.0, 0.0, 0.0, 0.0, 0.0, 0.0, 0.0, 0.0, 0.0, 0.0, 0.0, 0.0, 0.0, 0.0, 0.0, 0.0, 0.0, 0.0, 0.0, 0.0, 0.0, 0.0, 0.0, 0.0, 0.0, 0.0, 0.0, 0.0, 0.0, 0.0, 0.0, 0.0, 0.0, 0.0, 0.0, 0.0, 0.0, 0.0, 0.0, 0.0, 0.0, 0.0, 0.0, 0.0, 0.0, 0.0, 0.0, 0.0, 0.0, 0.0, 0.0, 0.0, 0.0, 0.0, 0.0, 0.0, 0.0, 0.0, 0.0, 0.0, 0.0, 0.0, 0.0, 0.0, 0.0, 0.0, 0.0, 0.0, 0.0, 0.0, 0.0, 0.0, 0.0, 0.0, 0.0, 0.0, 0.0, 0.0, 0.0, 0.0, 0.0, 0.0, 0.0, 0.0, 0.0, 0.0, 0.0, 0.0, 0.0, 0.0, 0.0, 0.0, 0.0, 0.0, 0.0, 0.0, 0.0, 0.0, 0.0, 0.0, 0.0, 0.0, 0.0, 0.0, 0.0, 0.0, 0.0, 0.0, 0.0, 0.0, 0.0, 0.0, 0.0, 0.0, 0.0, 0.0, 0.0, 0.0, 0.0, 0.0, 0.0, 0.0, 0.0, 0.0, 0.0, 0.0, 0.0, 0.0, 0.0, 0.0, 0.0, 0.0, 0.0, 0.0, 0.0, 0.0, 0.0, 0.0, 0.0, 0.0, 0.0, 0.0, 0.0, 0.0, 0.0, 0.0, 0.0, 0.0, 0.0, 0.0, 0.0, 0.0, 0.0, 0.0, 0.0, 0.0, 0.0, 0.0, 0.0, 0.0, 0.0, 0.0, 0.0, 0.0, 0.0, 0.0, 0.0, 0.0, 0.0, 0.0, 0.0, 0.0, 0.0, 0.0, 0.0, 0.0, 0.0, 0.0, 0.0, 0.0, 0.0, 0.0, 0.0, 0.0, 0.0, 0.0, 0.0, 0.0, 0.0, 0.0, 0.0, 0.0, 0.0, 0.0, 0.0, 0.0, 0.0, 0.0, 0.0, 0.0, 0.0, 0.0, 0.0, 0.0, 0.0, 0.0, 0.0, 0.0, 0.0, 0.0, 0.0, 0.0, 0.0, 0.0, 0.0, 0.0, 0.0, 0.0, 0.0, 0.0, 0.0, 0.0, 0.0, 0.0, 0.0, 0.0, 0.0, 0.0, 0.0, 0.0, 0.0, 0.0, 0.0, 0.0, 0.0, 0.0, 0.0, 0.0, 0.0, 0.0, 0.0, 0.0, 0.0, 0.0, 0.0, 0.0, 0.0, 0.0, 0.0, 0.0, 0.0, 0.0, 0.0, 0.0, 0.0, 0.0, 0.0, 0.0, 0.0, 0.0, 0.0, 0.0, 0.0, 0.0, 0.0, 0.0, 0.0, 0.0, 0.0, 0.0, 0.0, 0.0, 0.0, 0.0, 0.0, 0.0, 0.0, 0.0, 0.0, 0.0, 0.0, 0.0, 0.0, 0.0, 0.0, 0.0, 0.0, 0.0, 0.0, 0.0, 0.0, 0.0, 0.0, 0.0, 0.0, 0.0, 0.0, 0.0, 0.0, 0.0, 0.0, 0.0, 0.0, 0.0, 0.0, 0.0, 0.0, 0.0, 0.0, 0.0, 0.0, 0.0, 0.0, 0.0, 0.0, 0.0, 0.0, 0.0, 0.0, 0.0, 0.0, 0.0, 0.0, 0.0, 0.0, 0.0, 0.0, 0.0, 0.0, 0.0, 0.0, 0.0, 0.0, 0.0, 0.0, 0.0, 0.0, 0.0, 0.0, 0.0, 0.0, 0.0, 0.0, 0.0, 0.0, 0.0, 0.0, 0.0, 0.0, 0.0, 0.0, 0.0, 0.0, 0.0, 0.0, 0.0, 0.0, 0.0, 0.0, 0.0, 0.0, 0.0, 0.0, 0.0, 0.0, 0.0, 0.0, 0.0, 0.0, 0.0, 0.0, 0.0, 0.0, 0.0, 0.0, 0.0, 0.0, 0.0, 0.0, 0.0, 0.0, 0.0, 0.0, 0.0, 0.0, 0.0, 0.0, 0.0, 0.0, 0.0, 0.0, 0.0, 0.0, 0.0, 0.0, 0.0, 0.0, 0.0, 0.0, 0.0, 0.0, 0.0, 0.0, 0.0, 0.0, 0.0, 0.0, 0.0, 0.0, 0.0, 0.0, 0.0, 0.0, 0.0, 0.0, 0.0, 0.0, 0.0, 0.0, 0.0, 0.0, 0.0, 0.0, 0.0, 0.0, 0.0, 0.0, 0.0, 0.0, 0.0, 0.0, 0.0, 0.0, 0.0, 0.0, 0.0, 0.0, 0.0, 0.0, 0.0, 0.0, 0.0, 0.0, 0.0, 0.0, 0.0, 0.0, 0.0, 0.0, 0.0, 0.0, 0.0, 0.0, 0.0, 0.0, 0.0, 0.0, 0.0, 0.0, 0.0, 0.0, 0.0, 0.0, 0.0, 0.0, 0.0, 0.0, 0.0, 0.0, 0.0, 0.0, 0.0, 0.0, 0.0, 0.0, 0.0, 0.0, 0.0, 0.0, 0.0, 0.0, 0.0, 0.0, 0.0, 0.0, 0.0, 0.0, 0.0, 0.0, 0.0, 0.0, 0.0, 0.0, 0.0, 0.0, 0.0, 0.0, 0.0, 0.0, 0.0, 0.0, 0.0, 0.0, 0.0, 0.0, 0.0, 0.0, 0.0, 0.0, 0.0, 0.0, 0.0, 0.0, 0.0, 0.0, 0.0, 0.0, 0.0, 0.0, 0.0, 0.0, 0.0, 0.0, 0.0, 0.0, 0.0, 0.0, 0.0, 0.0, 0.0, 0.0, 0.0, 0.0, 0.0, 0.0, 0.0, 0.0, 0.0, 0.0, 0.0, 0.0, 0.0, 0.0, 0.0, 0.0, 0.0, 0.0, 0.0, 0.0, 0.0, 0.0, 0.0, 0.0, 0.0, 0.0, 0.0, 0.0, 0.0, 0.0, 0.0, 0.0, 0.0, 0.0, 0.0, 0.0, 0.0, 0.0, 0.0, 0.0, 0.0, 0.0, 0.0, 0.0, 0.0, 0.0, 0.0, 0.0, 0.0, 0.0, 0.0, 0.0, 0.0, 0.0, 0.0, 0.0, 0.0, 0.0, 0.0, 0.0, 0.0, 0.0, 0.0, 0.0, 0.0, 0.0, 0.0, 0.0, 0.0, 0.0, 0.0, 0.0, 0.0, 0.0, 0.0, 0.0, 0.0, 0.0, 0.0, 0.0, 0.0, 0.0, 0.0, 0.0, 0.0, 0.0, 0.0, 0.0, 0.0, 0.0, 0.0, 0.0, 0.0, 0.0, 0.0, 0.0, 0.0, 0.0, 0.0, 0.0, 0.0, 0.0, 0.0, 0.0, 0.0, 0.0, 0.0, 0.0, 0.0, 0.0, 0.0, 0.0, 0.0, 0.0, 0.0, 0.0, 0.0, 0.0, 0.0, 0.0, 0.0, 0.0, 0.0, 0.0, 0.0, 0.0, 0.0, 0.0, 0.0, 0.0, 0.0, 0.0, 0.0, 0.0, 0.0, 0.0, 0.0, 0.0, 0.0, 0.0, 0.0, 0.0, 0.0, 0.0, 0.0, 0.0, 0.0, 0.0, 0.0, 0.0, 0.0, 0.0, 0.0, 0.0, 0.0, 0.0, 0.0, 0.0, 0.0, 0.0, 0.0, 0.0, 0.0, 0.0, 0.0, 0.0, 0.0, 0.0, 0.0, 0.0, 0.0, 0.0, 0.0, 0.0, 0.0, 0.0, 0.0, 0.0, 0.0, 0.0, 0.0, 0.0, 0.0, 0.0, 0.0, 0.0, 0.0, 0.0, 0.0, 0.0, 0.0, 0.0, 0.0, 0.0, 0.0, 0.0, 0.0, 0.0, 0.0, 0.0, 0.0, 0.0, 0.0, 0.0, 0.0, 0.0, 0.0, 0.0, 0.0, 0.0, 0.0, 0.0, 0.0, 0.0, 0.0, 0.0, 0.0, 0.0, 0.0, 0.0, 0.0, 0.0, 0.0, 0.0, 0.0, 0.0, 0.0, 0.0, 0.0, 0.0, 0.0, 0.0, 0.0, 0.0, 0.0, 0.0, 0.0, 0.0, 0.0, 0.0, 0.0, 0.0, 0.0, 0.0, 0.0, 0.0, 0.0, 0.0, 0.0, 0.0, 0.0, 0.0, 0.0, 0.0, 0.0, 0.0, 0.0, 0.0, 0.0, 0.0, 0.0, 0.0, 0.0, 0.0, 0.0, 0.0, 0.0, 0.0, 0.0, 0.0, 0.0, 0.0, 0.0, 0.0, 0.0, 0.0, 0.0, 0.0, 0.0, 0.0, 0.0, 0.0, 0.0, 0.0, 0.0, 0.0, 0.0, 0.0, 0.0, 0.0, 0.0, 0.0, 0.0, 0.0, 0.0, 0.0, 0.0, 0.0, 0.0, 0.0, 0.0, 0.0, 0.0, 0.0, 0.0, 0.0, 0.0, 0.0, 0.0, 0.0, 0.0, 0.0, 0.0, 0.0, 0.0, 0.0, 0.0, 0.0, 0.0, 0.0, 0.0, 0.0, 0.0, 0.0, 0.0, 0.0, 0.0, 0.0, 0.0, 0.0, 0.0, 0.0, 0.0, 0.0, 0.0, 0.0, 0.0, 0.0, 0.0, 0.0, 0.0, 0.0, 0.0, 0.0, 0.0, 0.0, 0.0, 0.0, 0.0, 0.0, 0.0, 0.0, 0.0, 0.0, 0.0, 0.0, 0.0, 0.0, 0.0, 0.0, 0.0, 0.0, 0.0, 0.0, 0.0, 0.0, 0.0, 0.0, 0.0, 0.0, 0.0, 0.0, 0.0, 0.0, 0.0, 0.0, 0.0, 0.0, 0.0, 0.0, 0.0, 0.0, 0.0, 0.0, 0.0, 0.0, 0.0, 0.0, 0.0, 0.0, 0.0, 0.0, 0.0, 0.0, 0.0, 0.0, 0.0, 0.0, 0.0, 0.0, 0.0, 0.0, 0.0, 0.0, 0.0, 0.0, 0.0, 0.0, 0.0, 0.0, 0.0, 0.0, 0.0, 0.0, 0.0, 0.0, 0.0, 0.0, 0.0, 0.0, 0.0, 0.0, 0.0, 0.0, 0.0, 0.0, 0.0, 0.0, 0.0, 0.0, 0.0, 0.0, 0.0, 0.0, 0.0, 0.0, 0.0, 0.0, 0.0, 0.0, 0.0, 0.0, 0.0, 0.0, 0.0, 0.0, 0.0, 0.0, 0.0, 0.0, 0.0, 0.0, 0.0, 0.0, 0.0, 0.0, 0.0, 0.0, 0.0, 0.0, 0.0, 0.0, 0.0, 0.0, 0.0, 0.0, 0.0, 0.0, 0.0, 0.0, 0.0, 0.0, 0.0, 0.0, 0.0, 0.0, 0.0, 0.0, 0.0, 0.0, 0.0, 0.0, 0.0, 0.0, 0.0, 0.0, 0.0, 0.0, 0.0, 0.0, 0.0, 0.0, 0.0, 0.0, 0.0, 0.0, 0.0, 0.0, 0.0, 0.0, 0.0, 0.0, 0.0, 0.0, 0.0, 0.0, 0.0, 0.0, 0.0, 0.0, 0.0, 0.0, 0.0, 0.0, 0.0, 0.0, 0.0, 0.0, 0.0, 0.0, 0.0, 0.0, 0.0, 0.0, 0.0, 0.0, 0.0, 0.0, 0.0, 0.0, 0.0, 0.0, 0.0, 0.0, 0.0, 0.0, 0.0, 0.0, 0.0, 0.0, 0.0, 0.0, 0.0, 0.0, 0.0, 0.0, 0.0, 0.0, 0.0, 0.0, 0.0, 0.0, 0.0, 0.0, 0.0, 0.0, 0.0, 0.0, 0.0, 0.0, 0.0, 0.0, 0.0, 0.0, 0.0, 0.0, 0.0, 0.0, 0.0, 0.0, 0.0, 0.0, 0.0, 0.0, 0.0, 0.0, 0.0, 0.0, 0.0, 0.0, 0.0, 0.0, 0.0, 0.0, 0.0, 0.0, 0.0, 0.0, 0.0, 0.0, 0.0, 0.0, 0.0, 0.0, 0.0, 0.0, 0.0, 0.0, 0.0, 0.0, 0.0, 0.0, 0.0, 0.0, 0.0, 0.0, 0.0, 0.0, 0.0, 0.0, 0.0, 0.0, 0.0, 0.0, 0.0, 0.0, 0.0, 0.0, 0.0, 0.0, 0.0, 0.0, 0.0, 0.0, 0.0, 0.0, 0.0, 0.0, 0.0, 0.0, 0.0, 0.0, 0.0, 0.0, 0.0, 0.0, 0.0, 0.0, 0.0, 0.0, 0.0, 0.0, 0.0, 0.0, 0.0, 0.0, 0.0, 0.0, 0.0, 0.0, 0.0, 0.0, 0.0, 0.0, 0.0, 0.0, 0.0, 0.0, 0.0, 0.0, 0.0, 0.0, 0.0, 0.0, 0.0, 0.0, 0.0, 0.0, 0.0, 0.0, 0.0, 0.0, 0.0, 0.0, 0.0, 0.0, 0.0, 0.0, 0.0, 0.0, 0.0, 0.0, 0.0, 0.0, 0.0, 0.0, 0.0, 0.0, 0.0, 0.0, 0.0, 0.0, 0.0, 0.0, 0.0, 0.0, 0.0, 0.0, 0.0, 0.0, 0.0, 0.0, 0.0, 0.0, 0.0, 0.0, 0.0, 0.0, 0.0, 0.0, 0.0, 0.0, 0.0, 0.0, 0.0, 0.0, 0.0, 0.0, 0.0, 0.0, 0.0, 0.0, 0.0, 0.0, 0.0, 0.0, 0.0, 0.0, 0.0, 0.0, 0.0, 0.0, 0.0, 0.0, 0.0, 0.0, 0.0, 0.0, 0.0, 0.0, 0.0, 0.0, 0.0, 0.0, 0.0, 0.0, 0.0, 0.0, 0.0, 0.0, 0.0, 0.0, 0.0, 0.0, 0.0, 0.0, 0.0, 0.0, 0.0, 0.0, 0.0, 0.0, 0.0, 0.0, 0.0, 0.0, 0.0, 0.0, 0.0, 0.0, 0.0, 0.0, 0.0, 0.0, 0.0, 0.0, 0.0, 0.0, 0.0, 0.0, 0.0, 0.0, 0.0, 0.0, 0.0, 0.0, 0.0, 0.0, 0.0, 0.0, 0.0, 0.0, 0.0, 0.0, 0.0, 0.0, 0.0, 0.0, 0.0, 0.0, 0.0, 0.0, 0.0, 0.0, 0.0, 0.0, 0.0, 0.0, 0.0, 0.0, 0.0, 0.0, 0.0, 0.0, 0.0, 0.0, 0.0, 0.0, 0.0, 0.0, 0.0, 0.0, 0.0, 0.0, 0.0, 0.0, 0.0, 0.0, 0.0, 0.0, 0.0, 0.0, 0.0, 0.0, 0.0, 0.0, 0.0, 0.0, 0.0, 0.0, 0.0, 0.0, 0.0, 0.0, 0.0, 0.0, 0.0, 0.0, 0.0, 0.0, 0.0, 0.0, 0.0, 0.0, 0.0, 0.0, 0.0, 0.0, 0.0, 0.0, 0.0, 0.0, 0.0, 0.0, 0.0, 0.0, 0.0, 0.0, 0.0, 0.0, 0.0, 0.0, 0.0, 0.0, 0.0, 0.0, 0.0, 0.0, 0.0, 0.0, 0.0, 0.0, 0.0, 0.0, 0.0, 0.0, 0.0, 0.0, 0.0, 0.0, 0.0, 0.0, 0.0, 0.0, 0.0, 0.0, 0.0, 0.0, 0.0, 0.0, 0.0, 0.0, 0.0, 0.0, 0.0, 0.0, 0.0, 0.0, 0.0, 0.0, 0.0, 0.0, 0.0, 0.0, 0.0, 0.0, 0.0, 0.0, 0.0, 0.0, 0.0, 0.0, 0.0, 0.0, 0.0, 0.0, 0.0, 0.0, 0.0, 0.0, 0.0, 0.0, 0.0, 0.0, 0.0, 0.0, 0.0, 0.0, 0.0, 0.0, 0.0, 0.0, 0.0, 0.0, 0.0, 0.0, 0.0, 0.0, 0.0, 0.0, 0.0, 0.0, 0.0, 0.0, 0.0, 0.0, 0.0, 0.0, 0.0, 0.0, 0.0, 0.0, 0.0, 0.0, 0.0, 0.0, 0.0, 0.0, 0.0, 0.0, 0.0, 0.0, 0.0, 0.0, 0.0, 0.0, 0.0, 0.0, 0.0, 0.0, 0.0, 0.0, 0.0, 0.0, 0.0, 0.0, 0.0, 0.0, 0.0, 0.0, 0.0, 0.0, 0.0, 0.0, 0.0, 0.0, 0.0, 0.0, 0.0, 0.0, 0.0, 0.0, 0.0, 0.0, 0.0, 0.0, 0.0, 0.0, 0.0, 0.0, 0.0, 0.0, 0.0, 0.0, 0.0, 0.0, 0.0, 0.0, 0.0, 0.0, 0.0, 0.0, 0.0, 0.0, 0.0, 0.0, 0.0, 0.0, 0.0, 0.0, 0.0, 0.0, 0.0, 0.0, 0.0, 0.0, 0.0, 0.0, 0.0, 0.0, 0.0, 0.0, 0.0, 0.0, 0.0, 0.0, 0.0, 0.0, 0.0, 0.0, 0.0, 0.0, 0.0, 0.0, 0.0, 0.0, 0.0, 0.0, 0.0, 0.0, 0.0, 0.0, 0.0, 0.0, 0.0, 0.0, 0.0, 0.0, 0.0, 0.0, 0.0, 0.0, 0.0, 0.0, 0.0, 0.0, 0.0, 0.0, 0.0, 0.0, 0.0, 0.0, 0.0, 0.0, 0.0, 0.0, 0.0, 0.0, 0.0, 0.0, 0.0, 0.0, 0.0, 0.0, 0.0, 0.0, 0.0, 0.0, 0.0, 0.0, 0.0, 0.0, 0.0, 0.0, 0.0, 0.0, 0.0, 0.0, 0.0, 0.0, 0.0, 0.0, 0.0, 0.0, 0.0, 0.0, 0.0, 0.0, 0.0, 0.0, 0.0, 0.0, 0.0, 0.0, 0.0, 0.0, 0.0, 0.0, 0.0, 0.0, 0.0, 0.0, 0.0, 0.0, 0.0, 0.0, 0.0, 0.0, 0.0, 0.0, 0.0, 0.0, 0.0, 0.0, 0.0, 0.0, 0.0, 0.0, 0.0, 0.0, 0.0, 0.0, 0.0, 0.0, 0.0, 0.0, 0.0, 0.0, 0.0, 0.0, 0.0, 0.0, 0.0, 0.0, 0.0, 0.0, 0.0, 0.0, 0.0, 0.0, 0.0, 0.0, 0.0, 0.0, 0.0, 0.0, 0.0, 0.0, 0.0, 0.0, 0.0, 0.0, 0.0, 0.0, 0.0, 0.0, 0.0, 0.0, 0.0, 0.0, 0.0, 0.0, 0.0, 0.0, 0.0, 0.0, 0.0, 0.0, 0.0, 0.0, 0.0, 0.0, 0.0, 0.0, 0.0, 0.0, 0.0, 0.0, 0.0, 0.0, 0.0, 0.0, 0.0, 0.0, 0.0, 0.0, 0.0, 0.0, 0.0, 0.0, 0.0, 0.0, 0.0, 0.0, 0.0, 0.0, 0.0, 0.0, 0.0, 0.0, 0.0, 0.0, 0.0, 0.0, 0.0, 0.0, 0.0, 0.0, 0.0, 0.0, 0.0, 0.0, 0.0, 0.0, 0.0, 0.0, 0.0, 0.0, 0.0, 0.0, 0.0, 0.0, 0.0, 0.0, 0.0, 0.0, 0.0, 0.0, 0.0, 0.0, 0.0, 0.0, 0.0, 0.0, 0.0, 0.0, 0.0, 0.0, 0.0, 0.0, 0.0, 0.0, 0.0, 0.0, 0.0, 0.0, 0.0, 0.0, 0.0, 0.0, 0.0, 0.0, 0.0, 0.0, 0.0, 0.0, 0.0, 0.0, 0.0, 0.0, 0.0, 0.0, 0.0, 0.0, 0.0, 0.0, 0.0, 0.0, 0.0, 0.0, 0.0, 0.0, 0.0, 0.0, 0.0, 0.0, 0.0, 0.0, 0.0, 0.0, 0.0, 0.0, 0.0, 0.0, 0.0, 0.0, 0.0, 0.0, 0.0, 0.0, 0.0, 0.0, 0.0, 0.0, 0.0, 0.0, 0.0, 0.0, 0.0, 0.0, 0.0, 0.0, 0.0, 0.0, 0.0, 0.0, 0.0, 0.0, 0.0, 0.0, 0.0, 0.0, 0.0, 0.0, 0.0, 0.0, 0.0, 0.0, 0.0, 0.0, 0.0, 0.0, 0.0, 0.0, 0.0, 0.0, 0.0, 0.0, 0.0, 0.0, 0.0, 0.0, 0.0, 0.0, 0.0, 0.0, 0.0, 0.0, 0.0, 0.0, 0.0, 0.0, 0.0, 0.0, 0.0, 0.0, 0.0, 0.0, 0.0, 0.0, 0.0, 0.0, 0.0, 0.0, 0.0, 0.0, 0.0, 0.0, 0.0, 0.0, 0.0, 0.0, 0.0, 0.0, 0.0, 0.0, 0.0, 0.0, 0.0, 0.0, 0.0, 0.0, 0.0, 0.0, 0.0, 0.0, 0.0, 0.0, 0.0, 0.0, 0.0, 0.0, 0.0, 0.0, 0.0, 0.0, 0.0, 0.0, 0.0, 0.0, 0.0, 0.0, 0.0, 0.0, 0.0, 0.0, 0.0, 0.0, 0.0, 0.0, 0.0, 0.0, 0.0, 0.0, 0.0, 0.0, 0.0, 0.0, 0.0, 0.0, 0.0, 0.0, 0.0, 0.0, 0.0, 0.0, 0.0, 0.0, 0.0, 0.0, 0.0, 0.0, 0.0, 0.0, 0.0, 0.0, 0.0, 0.0, 0.0, 0.0, 0.0, 0.0, 0.0, 0.0, 0.0, 0.0, 0.0, 0.0, 0.0, 0.0, 0.0, 0.0, 0.0, 0.0, 0.0, 0.0, 0.0, 0.0, 0.0, 0.0, 0.0, 0.0, 0.0, 0.0, 0.0, 0.0, 0.0, 0.0, 0.0, 0.0, 0.0, 0.0, 0.0, 0.0, 0.0, 0.0, 0.0, 0.0, 0.0, 0.0, 0.0, 0.0, 0.0, 0.0, 0.0, 0.0, 0.0, 0.0, 0.0, 0.0, 0.0, 0.0, 0.0, 0.0, 0.0, 0.0, 0.0, 0.0, 0.0, 0.0, 0.0, 0.0, 0.0, 0.0, 0.0, 0.0, 0.0, 0.0, 0.0, 0.0, 0.0, 0.0, 0.0, 0.0, 0.0, 0.0, 0.0, 0.0, 0.0, 0.0, 0.0, 0.0, 0.0, 0.0, 0.0, 0.0, 0.0, 0.0, 0.0, 0.0, 0.0, 0.0, 0.0, 0.0, 0.0, 0.0, 0.0, 0.0, 0.0, 0.0, 0.0, 0.0, 0.0, 0.0, 0.0, 0.0, 0.0, 0.0, 0.0, 0.0, 0.0, 0.0, 0.0, 0.0, 0.0, 0.0, 0.0, 0.0, 0.0, 0.0, 0.0, 0.0, 0.0, 0.0, 0.0, 0.0, 0.0, 0.0, 0.0, 0.0, 0.0, 0.0, 0.0, 0.0, 0.0, 0.0, 0.0, 0.0, 0.0, 0.0, 0.0, 0.0, 0.0, 0.0, 0.0, 0.0, 0.0, 0.0, 0.0, 0.0, 0.0, 0.0, 0.0, 0.0, 0.0, 0.0, 0.0, 0.0, 0.0, 0.0, 0.0, 0.0, 0.0, 0.0, 0.0, 0.0, 0.0, 0.0, 0.0, 0.0, 0.0, 0.0, 0.0, 0.0, 0.0, 0.0, 0.0, 0.0, 0.0, 0.0, 0.0, 0.0, 0.0, 0.0, 0.0, 0.0, 0.0, 0.0, 0.0, 0.0, 0.0, 0.0, 0.0, 0.0, 0.0, 0.0, 0.0, 0.0, 0.0, 0.0, 0.0, 0.0, 0.0, 0.0, 0.0, 0.0, 0.0, 0.0, 0.0, 0.0, 0.0, 0.0, 0.0, 0.0, 0.0, 0.0, 0.0, 0.0, 0.0, 0.0, 0.0, 0.0, 0.0, 0.0, 0.0, 0.0, 0.0, 0.0, 0.0, 0.0, 0.0, 0.0, 0.0, 0.0, 0.0, 0.0, 0.0, 0.0, 0.0, 0.0, 0.0, 0.0, 0.0, 0.0, 0.0, 0.0, 0.0, 0.0, 0.0, 0.0, 0.0, 0.0, 0.0, 0.0, 0.0, 0.0, 0.0, 0.0, 0.0, 0.0, 0.0, 0.0, 0.0, 0.0, 0.0, 0.0, 0.0, 0.0, 0.0, 0.0, 0.0, 0.0, 0.0, 0.0, 0.0, 0.0, 0.0, 0.0, 0.0, 0.0, 0.0, 0.0, 0.0, 0.0, 0.0, 0.0, 0.0, 0.0, 0.0, 0.0, 0.0, 0.0, 0.0, 0.0, 0.0, 0.0, 0.0, 0.0, 0.0, 0.0, 0.0, 0.0, 0.0, 0.0, 0.0, 0.0, 0.0, 0.0, 0.0, 0.0, 0.0, 0.0, 0.0, 0.0, 0.0, 0.0, 0.0, 0.0, 0.0, 0.0, 0.0, 0.0, 0.0, 0.0, 0.0, 0.0, 0.0, 0.0, 0.0, 0.0, 0.0, 0.0, 0.0, 0.0, 0.0, 0.0, 0.0, 0.0, 0.0, 0.0, 0.0, 0.0, 0.0, 0.0, 0.0, 0.0, 0.0, 0.0, 0.0, 0.0, 0.0, 0.0, 0.0, 0.0, 0.0, 0.0, 0.0, 0.0, 0.0, 0.0, 0.0, 0.0, 0.0, 0.0, 0.0, 0.0, 0.0, 0.0, 0.0, 0.0, 0.0, 0.0, 0.0, 0.0, 0.0, 0.0, 0.0, 0.0, 0.0, 0.0, 0.0, 0.0, 0.0, 0.0, 0.0, 0.0, 0.0, 0.0, 0.0, 0.0, 0.0, 0.0, 0.0, 0.0, 0.0, 0.0, 0.0, 0.0, 0.0, 0.0, 0.0, 0.0, 0.0, 0.0, 0.0, 0.0, 0.0, 0.0, 0.0, 0.0, 0.0, 0.0, 0.0, 0.0, 0.0, 0.0, 0.0, 0.0, 0.0, 0.0, 0.0, 0.0, 0.0, 0.0, 0.0, 0.0, 0.0, 0.0, 0.0, 0.0, 0.0, 0.0, 0.0, 0.0, 0.0, 0.0, 0.0, 0.0, 0.0, 0.0, 0.0, 0.0, 0.0, 0.0, 0.0, 0.0, 0.0, 0.0, 0.0, 0.0, 0.0, 0.0, 0.0, 0.0, 0.0, 0.0, 0.0, 0.0, 0.0, 0.0, 0.0, 0.0, 0.0, 0.0, 0.0, 0.0, 0.0, 0.0, 0.0, 0.0, 0.0, 0.0, 0.0, 0.0, 0.0, 0.0, 0.0, 0.0, 0.0, 0.0, 0.0, 0.0, 0.0, 0.0, 0.0, 0.0, 0.0, 0.0, 0.0, 0.0, 0.0, 0.0, 0.0, 0.0, 0.0, 0.0, 0.0, 0.0, 0.0, 0.0, 0.0, 0.0, 0.0, 0.0, 0.0, 0.0, 0.0, 0.0, 0.0, 0.0, 0.0, 0.0, 0.0, 0.0, 0.0, 0.0, 0.0, 0.0, 0.0, 0.0, 0.0, 0.0, 0.0, 0.0, 0.0, 0.0, 0.0, 0.0, 0.0, 0.0, 0.0, 0.0, 0.0, 0.0, 0.0, 0.0, 0.0, 0.0, 0.0, 0.0, 0.0, 0.0, 0.0, 0.0, 0.0, 0.0, 0.0, 0.0, 0.0, 0.0, 0.0, 0.0, 0.0, 0.0, 0.0, 0.0, 0.0, 0.0, 0.0, 0.0, 0.0, 0.0, 0.0, 0.0, 0.0, 0.0, 0.0, 0.0, 0.0, 0.0, 0.0, 0.0, 0.0, 0.0, 0.0, 0.0, 0.0, 0.0, 0.0, 0.0, 0.0, 0.0, 0.0, 0.0, 0.0, 0.0, 0.0, 0.0, 0.0, 0.0, 0.0, 0.0, 0.0, 0.0, 0.0, 0.0, 0.0, 0.0, 0.0, 0.0, 0.0, 0.0, 0.0, 0.0, 0.0, 0.0, 0.0, 0.0, 0.0, 0.0, 0.0, 0.0, 0.0, 0.0, 0.0, 0.0, 0.0, 0.0, 0.0, 0.0, 0.0, 0.0, 0.0, 0.0, 0.0, 0.0, 0.0, 0.0, 0.0, 0.0, 0.0, 0.0, 0.0, 0.0, 0.0, 0.0, 0.0, 0.0, 0.0, 0.0, 0.0, 0.0, 0.0, 0.0, 0.0, 0.0, 0.0, 0.0, 0.0, 0.0, 0.0, 0.0, 0.0, 0.0, 0.0, 0.0, 0.0, 0.0, 0.0, 0.0, 0.0, 0.0, 0.0, 0.0, 0.0, 0.0, 0.0, 0.0, 0.0, 0.0, 0.0, 0.0, 0.0, 0.0, 0.0, 0.0, 0.0, 0.0, 0.0, 0.0, 0.0, 0.0, 0.0, 0.0, 0.0, 0.0, 0.0, 0.0, 0.0, 0.0, 0.0, 0.0, 0.0, 0.0, 0.0, 0.0, 0.0, 0.0, 0.0, 0.0, 0.0, 0.0, 0.0, 0.0, 0.0, 0.0, 0.0, 0.0, 0.0, 0.0, 0.0, 0.0, 0.0, 0.0, 0.0, 0.0, 0.0, 0.0, 0.0, 0.0, 0.0, 0.0, 0.0, 0.0, 0.0, 0.0, 0.0, 0.0, 0.0, 0.0, 0.0, 0.0, 0.0, 0.0, 0.0, 0.0, 0.0, 0.0, 0.0, 0.0, 0.0, 0.0, 0.0, 0.0, 0.0, 0.0, 0.0, 0.0])
me_circle.use_remesh_fix_poles = True
me_circle.use_remesh_preserve_attributes = False
me_circle.use_mirror_vertex_groups = False
me_circle.update()
me_circle_002 = bpy.data.meshes.new('Circle.002')
me_circle_002.from_pydata([(0.0, 3.5, 0.0), (-0.6828, 3.433, 0.0), (-1.339, 3.234, 0.0), (-1.944, 2.91, 0.0), (-2.475, 2.475, 0.0), (-2.91, 1.944, 0.0), (-3.234, 1.339, 0.0), (-3.433, 0.6828, 0.0), (-3.5, 2.642e-07, 0.0), (-3.433, -0.6828, 0.0), (-3.234, -1.339, 0.0), (-2.91, -1.944, 0.0), (-2.475, -2.475, 0.0), (-1.944, -2.91, 0.0), (-1.339, -3.234, 0.0), (-0.6828, -3.433, 0.0), (1.14e-06, -3.5, 0.0), (0.6828, -3.433, 0.0), (1.339, -3.234, 0.0), (1.944, -2.91, 0.0), (2.475, -2.475, 0.0), (2.91, -1.944, 0.0), (3.234, -1.339, 0.0), (3.433, -0.6828, 0.0), (3.5, 3.38e-06, 0.0), (3.433, 0.6828, 0.0), (3.234, 1.339, 0.0), (2.91, 1.944, 0.0), (2.475, 2.475, 0.0), (1.944, 2.91, 0.0), (1.339, 3.234, 0.0), (0.6828, 3.433, 0.0), (-0.668, 3.476, 2.565), (0.005848, 3.544, 2.41), (-1.316, 3.274, 2.713), (-1.913, 2.947, 2.85), (-2.437, 2.506, 2.97), (-2.866, 1.969, 3.069), (-3.185, 1.356, 3.142), (-3.382, 0.6914, 3.187), (-3.448, 2.549e-07, 3.202), (-3.382, -0.6914, 3.187), (-3.185, -1.356, 3.142), (-2.866, -1.969, 3.069), (-2.437, -2.506, 2.97), (-1.913, -2.947, 2.85), (-1.316, -3.274, 2.713), (-0.668, -3.476, 2.565), (0.005849, -3.544, 2.41), (0.6797, -3.476, 2.256), (1.328, -3.274, 2.107), (1.925, -2.947, 1.97), (2.448, -2.506, 1.85), (2.878, -1.969, 1.752), (3.197, -1.356, 1.679), (3.394, -0.6914, 1.634), (3.46, 3.409e-06, 1.618), (3.394, 0.6914, 1.634), (3.197, 1.356, 1.679), (2.878, 1.969, 1.752), (2.448, 2.506, 1.85), (1.925, 2.947, 1.97), (1.328, 3.274, 2.107), (0.6797, 3.476, 2.256), (2.475, 2.475, 0.05164), (2.437, 2.506, 1.799), (2.866, 1.969, 1.701), (2.91, 1.944, 0.05164), (-0.6828, -3.433, 0.05164), (-0.6797, -3.476, 2.514), (-1.328, -3.274, 2.662), (-1.339, -3.234, 0.05164), (-1.339, 3.234, 0.05164), (-1.328, 3.274, 2.662), (-0.6797, 3.476, 2.514), (-0.6828, 3.433, 0.05164), (1.944, 2.91, 0.05164), (1.913, 2.947, 1.919), (1.14e-06, -3.5, 0.05164), (-0.005845, -3.544, 2.359), (-1.944, 2.91, 0.05164), (-1.925, 2.947, 2.799), (1.339, 3.234, 0.05164), (1.316, 3.274, 2.056), (0.6828, -3.433, 0.05164), (0.668, -3.476, 2.205), (-2.475, 2.475, 0.05164), (-2.448, 2.506, 2.919), (0.6828, 3.433, 0.05164), (0.668, 3.476, 2.205), (1.339, -3.234, 0.05164), (1.316, -3.274, 2.056), (-2.91, 1.944, 0.05164), (-2.878, 1.969, 3.018), (0.0, 3.5, 0.05164), (-0.005846, 3.544, 2.359), (1.944, -2.91, 0.05164), (1.913, -2.947, 1.919), (-3.234, 1.339, 0.05164), (-3.197, 1.356, 3.091), (2.475, -2.475, 0.05164), (2.437, -2.506, 1.799), (-3.433, 0.6828, 0.05164), (-3.394, 0.6914, 3.136), (2.91, -1.944, 0.05164), (2.866, -1.969, 1.701), (-3.5, 2.642e-07, 0.05164), (-3.46, 2.549e-07, 3.151), (3.234, -1.339, 0.05164), (3.185, -1.356, 1.628), (-3.433, -0.6828, 0.05164), (-3.394, -0.6914, 3.136), (3.433, -0.6828, 0.05164), (3.382, -0.6914, 1.583), (-3.234, -1.339, 0.05164), (-3.197, -1.356, 3.091), (3.5, 3.38e-06, 0.05164), (3.448, 3.409e-06, 1.567), (-2.91, -1.944, 0.05164), (-2.878, -1.969, 3.018), (3.433, 0.6828, 0.05164), (3.382, 0.6914, 1.583), (-2.475, -2.475, 0.05164), (-2.448, -2.506, 2.919), (3.234, 1.339, 0.05164), (3.185, 1.356, 1.628), (-1.944, -2.91, 0.05164), (-1.925, -2.947, 2.799)], [], [(1, 0, 31, 30, 29, 28, 27, 26, 25, 24, 23, 22, 21, 20, 19, 18, 17, 16, 15, 14, 13, 12, 11, 10, 9, 8, 7, 6, 5, 4, 3, 2), (32, 34, 35, 36, 37, 38, 39, 40, 41, 42, 43, 44, 45, 46, 47, 48, 49, 50, 51, 52, 53, 54, 55, 56, 57, 58, 59, 60, 61, 62, 63, 33), (66, 65, 60, 59), (70, 69, 47, 46), (74, 73, 34, 32), (65, 77, 61, 60), (69, 79, 48, 47), (73, 81, 35, 34), (77, 83, 62, 61), (79, 85, 49, 48), (81, 87, 36, 35), (83, 89, 63, 62), (85, 91, 50, 49), (87, 93, 37, 36), (89, 95, 33, 63), (91, 97, 51, 50), (93, 99, 38, 37), (97, 101, 52, 51), (99, 103, 39, 38), (101, 105, 53, 52), (103, 107, 40, 39), (105, 109, 54, 53), (107, 111, 41, 40), (109, 113, 55, 54), (111, 115, 42, 41), (113, 117, 56, 55), (115, 119, 43, 42), (117, 121, 57, 56), (119, 123, 44, 43), (121, 125, 58, 57), (123, 127, 45, 44), (125, 66, 59, 58), (127, 70, 46, 45), (95, 74, 32, 33), (0, 1, 75, 94), (94, 75, 74, 95), (13, 14, 71, 126), (126, 71, 70, 127), (26, 27, 67, 124), (124, 67, 66, 125), (12, 13, 126, 122), (122, 126, 127, 123), (25, 26, 124, 120), (120, 124, 125, 121), (11, 12, 122, 118), (118, 122, 123, 119), (24, 25, 120, 116), (116, 120, 121, 117), (10, 11, 118, 114), (114, 118, 119, 115), (23, 24, 116, 112), (112, 116, 117, 113), (9, 10, 114, 110), (110, 114, 115, 111), (22, 23, 112, 108), (108, 112, 113, 109), (8, 9, 110, 106), (106, 110, 111, 107), (21, 22, 108, 104), (104, 108, 109, 105), (7, 8, 106, 102), (102, 106, 107, 103), (20, 21, 104, 100), (100, 104, 105, 101), (6, 7, 102, 98), (98, 102, 103, 99), (19, 20, 100, 96), (96, 100, 101, 97), (5, 6, 98, 92), (92, 98, 99, 93), (18, 19, 96, 90), (90, 96, 97, 91), (31, 0, 94, 88), (88, 94, 95, 89), (4, 5, 92, 86), (86, 92, 93, 87), (17, 18, 90, 84), (84, 90, 91, 85), (30, 31, 88, 82), (82, 88, 89, 83), (3, 4, 86, 80), (80, 86, 87, 81), (16, 17, 84, 78), (78, 84, 85, 79), (29, 30, 82, 76), (76, 82, 83, 77), (2, 3, 80, 72), (72, 80, 81, 73), (15, 16, 78, 68), (68, 78, 79, 69), (28, 29, 76, 64), (64, 76, 77, 65), (1, 2, 72, 75), (75, 72, 73, 74), (14, 15, 68, 71), (71, 68, 69, 70), (27, 28, 64, 67), (67, 64, 65, 66)])
me_circle_002.polygons.foreach_set('use_smooth', [True] * 98)
_uv = me_circle_002.uv_layers.new(name='UVMap')
_uv.uv.foreach_set('vector', [0.0, 0.0, 0.0, 0.0, 0.0, 0.0, 0.0, 0.0, 0.0, 0.0, 0.0, 0.0, 0.0, 0.0, 0.0, 0.0, 0.0, 0.0, 0.0, 0.0, 0.0, 0.0, 0.0, 0.0, 0.0, 0.0, 0.0, 0.0, 0.0, 0.0, 0.0, 0.0, 0.0, 0.0, 0.0, 0.0, 0.0, 0.0, 0.0, 0.0, 0.0, 0.0, 0.0, 0.0, 0.0, 0.0, 0.0, 0.0, 0.0, 0.0, 0.0, 0.0, 0.0, 0.0, 0.0, 0.0, 0.0, 0.0, 0.0, 0.0, 0.0, 0.0, 0.0, 0.0, 0.0, 0.0, 0.0, 0.0, 0.0, 0.0, 0.0, 0.0, 0.0, 0.0, 0.0, 0.0, 0.0, 0.0, 0.0, 0.0, 0.0, 0.0, 0.0, 0.0, 0.0, 0.0, 0.0, 0.0, 0.0, 0.0, 0.0, 0.0, 0.0, 0.0, 0.0, 0.0, 0.0, 0.0, 0.0, 0.0, 0.0, 0.0, 0.0, 0.0, 0.0, 0.0, 0.0, 0.0, 0.0, 0.0, 0.0, 0.0, 0.0, 0.0, 0.0, 0.0, 0.0, 0.0, 0.0, 0.0, 0.0, 0.0, 0.0, 0.0, 0.0, 0.0, 0.0, 0.0, 0.0, 0.0, 0.0, 0.0, 0.0, 0.0, 0.0, 0.0, 0.0, 0.0, 0.0, 0.0, 0.0, 0.0, 0.0, 0.0, 0.0, 0.0, 0.0, 0.0, 0.0, 0.0, 0.0, 0.0, 0.0, 0.0, 0.0, 0.0, 0.0, 0.0, 0.0, 0.0, 0.0, 0.0, 0.0, 0.0, 0.0, 0.0, 0.0, 0.0, 0.0, 0.0, 0.0, 0.0, 0.0, 0.0, 0.0, 0.0, 0.0, 0.0, 0.0, 0.0, 0.0, 0.0, 0.0, 0.0, 0.0, 0.0, 0.0, 0.0, 0.0, 0.0, 0.0, 0.0, 0.0, 0.0, 0.0, 0.0, 0.0, 0.0, 0.0, 0.0, 0.0, 0.0, 0.0, 0.0, 0.0, 0.0, 0.0, 0.0, 0.0, 0.0, 0.0, 0.0, 0.0, 0.0, 0.0, 0.0, 0.0, 0.0, 0.0, 0.0, 0.0, 0.0, 0.0, 0.0, 0.0, 0.0, 0.0, 0.0, 0.0, 0.0, 0.0, 0.0, 0.0, 0.0, 0.0, 0.0, 0.0, 0.0, 0.0, 0.0, 0.0, 0.0, 0.0, 0.0, 0.0, 0.0, 0.0, 0.0, 0.0, 0.0, 0.0, 0.0, 0.0, 0.0, 0.0, 0.0, 0.0, 0.0, 0.0, 0.0, 0.0, 0.0, 0.0, 0.0, 0.0, 0.0, 0.0, 0.0, 0.0, 0.0, 0.0, 0.0, 0.0, 0.0, 0.0, 0.0, 0.0, 0.0, 0.0, 0.0, 0.0, 0.0, 0.0, 0.0, 0.0, 0.0, 0.0, 0.0, 0.0, 0.0, 0.0, 0.0, 0.0, 0.0, 0.0, 0.0, 0.0, 0.0, 0.0, 0.0, 0.0, 0.0, 0.0, 0.0, 0.0, 0.0, 0.0, 0.0, 0.0, 0.0, 0.0, 0.0, 0.0, 0.0, 0.0, 0.0, 0.0, 0.0, 0.0, 0.0, 0.0, 0.0, 0.0, 0.0, 0.0, 0.0, 0.0, 0.0, 0.0, 0.0, 0.0, 0.0, 0.0, 0.0, 0.0, 0.0, 0.0, 0.0, 0.0, 0.0, 0.0, 0.0, 0.0, 0.0, 0.0, 0.0, 0.0, 0.0, 0.0, 0.0, 0.0, 0.0, 0.0, 0.0, 0.0, 0.0, 0.0, 0.0, 0.0, 0.0, 0.0, 0.0, 0.0, 0.0, 0.0, 0.0, 0.0, 0.0, 0.0, 0.0, 0.0, 0.0, 0.0, 0.0, 0.0, 0.0, 0.0, 0.0, 0.0, 0.0, 0.0, 0.0, 0.0, 0.0, 0.0, 0.0, 0.0, 0.0, 0.0, 0.0, 0.0, 0.0, 0.0, 0.0, 0.0, 0.0, 0.0, 0.0, 0.0, 0.0, 0.0, 0.0, 0.0, 0.0, 0.0, 0.0, 0.0, 0.0, 0.0, 0.0, 0.0, 0.0, 0.0, 0.0, 0.0, 0.0, 0.0, 0.0, 0.0, 0.0, 0.0, 0.0, 0.0, 0.0, 0.0, 0.0, 0.0, 0.0, 0.0, 0.0, 0.0, 0.0, 0.0, 0.0, 0.0, 0.0, 0.0, 0.0, 0.0, 0.0, 0.0, 0.0, 0.0, 0.0, 0.0, 0.0, 0.0, 0.0, 0.0, 0.0, 0.0, 0.0, 0.0, 0.0, 0.0, 0.0, 0.0, 0.0, 0.0, 0.0, 0.0, 0.0, 0.0, 0.0, 0.0, 0.0, 0.0, 0.0, 0.0, 0.0, 0.0, 0.0, 0.0, 0.0, 0.0, 0.0, 0.0, 0.0, 0.0, 0.0, 0.0, 0.0, 0.0, 0.0, 0.0, 0.0, 0.0, 0.0, 0.0, 0.0, 0.0, 0.0, 0.0, 0.0, 0.0, 0.0, 0.0, 0.0, 0.0, 0.0, 0.0, 0.0, 0.0, 0.0, 0.0, 0.0, 0.0, 0.0, 0.0, 0.0, 0.0, 0.0, 0.0, 0.0, 0.0, 0.0, 0.0, 0.0, 0.0, 0.0, 0.0, 0.0, 0.0, 0.0, 0.0, 0.0, 0.0, 0.0, 0.0, 0.0, 0.0, 0.0, 0.0, 0.0, 0.0, 0.0, 0.0, 0.0, 0.0, 0.0, 0.0, 0.0, 0.0, 0.0, 0.0, 0.0, 0.0, 0.0, 0.0, 0.0, 0.0, 0.0, 0.0, 0.0, 0.0, 0.0, 0.0, 0.0, 0.0, 0.0, 0.0, 0.0, 0.0, 0.0, 0.0, 0.0, 0.0, 0.0, 0.0, 0.0, 0.0, 0.0, 0.0, 0.0, 0.0, 0.0, 0.0, 0.0, 0.0, 0.0, 0.0, 0.0, 0.0, 0.0, 0.0, 0.0, 0.0, 0.0, 0.0, 0.0, 0.0, 0.0, 0.0, 0.0, 0.0, 0.0, 0.0, 0.0, 0.0, 0.0, 0.0, 0.0, 0.0, 0.0, 0.0, 0.0, 0.0, 0.0, 0.0, 0.0, 0.0, 0.0, 0.0, 0.0, 0.0, 0.0, 0.0, 0.0, 0.0, 0.0, 0.0, 0.0, 0.0, 0.0, 0.0, 0.0, 0.0, 0.0, 0.0, 0.0, 0.0, 0.0, 0.0, 0.0, 0.0, 0.0, 0.0, 0.0, 0.0, 0.0, 0.0, 0.0, 0.0, 0.0, 0.0, 0.0, 0.0, 0.0, 0.0, 0.0, 0.0, 0.0, 0.0, 0.0, 0.0, 0.0, 0.0, 0.0, 0.0, 0.0, 0.0, 0.0, 0.0, 0.0, 0.0, 0.0, 0.0, 0.0, 0.0, 0.0, 0.0, 0.0, 0.0, 0.0, 0.0, 0.0, 0.0, 0.0, 0.0, 0.0, 0.0, 0.0, 0.0, 0.0, 0.0, 0.0, 0.0, 0.0, 0.0, 0.0, 0.0, 0.0, 0.0, 0.0, 0.0, 0.0, 0.0, 0.0, 0.0, 0.0, 0.0, 0.0, 0.0, 0.0, 0.0, 0.0, 0.0, 0.0, 0.0, 0.0, 0.0, 0.0, 0.0, 0.0, 0.0, 0.0, 0.0, 0.0, 0.0, 0.0, 0.0, 0.0, 0.0, 0.0, 0.0, 0.0, 0.0, 0.0, 0.0, 0.0, 0.0, 0.0, 0.0, 0.0, 0.0, 0.0, 0.0, 0.0, 0.0, 0.0, 0.0, 0.0, 0.0, 0.0, 0.0, 0.0, 0.0, 0.0, 0.0, 0.0, 0.0, 0.0, 0.0, 0.0, 0.0, 0.0, 0.0, 0.0, 0.0, 0.0, 0.0, 0.0, 0.0, 0.0, 0.0, 0.0, 0.0, 0.0, 0.0, 0.0, 0.0, 0.0, 0.0, 0.0, 0.0, 0.0, 0.0, 0.0, 0.0, 0.0, 0.0, 0.0, 0.0, 0.0, 0.0, 0.0, 0.0, 0.0, 0.0, 0.0, 0.0, 0.0, 0.0, 0.0, 0.0, 0.0, 0.0, 0.0, 0.0, 0.0, 0.0, 0.0, 0.0, 0.0, 0.0, 0.0, 0.0, 0.0, 0.0, 0.0, 0.0, 0.0, 0.0, 0.0, 0.0, 0.0, 0.0, 0.0, 0.0, 0.0, 0.0, 0.0, 0.0, 0.0, 0.0, 0.0, 0.0, 0.0, 0.0, 0.0, 0.0, 0.0, 0.0, 0.0, 0.0, 0.0, 0.0, 0.0, 0.0, 0.0, 0.0, 0.0, 0.0, 0.0, 0.0, 0.0, 0.0, 0.0, 0.0, 0.0, 0.0, 0.0, 0.0, 0.0, 0.0, 0.0, 0.0, 0.0, 0.0, 0.0, 0.0, 0.0, 0.0, 0.0, 0.0, 0.0, 0.0, 0.0, 0.0, 0.0, 0.0, 0.0, 0.0, 0.0, 0.0, 0.0, 0.0, 0.0, 0.0, 0.0, 0.0, 0.0, 0.0, 0.0, 0.0, 0.0, 0.0, 0.0, 0.0, 0.0, 0.0, 0.0, 0.0, 0.0, 0.0, 0.0])
me_circle_002.use_remesh_fix_poles = True
me_circle_002.use_remesh_preserve_attributes = False
me_circle_002.use_mirror_vertex_groups = False
me_circle_002.update()

# ---- objects
ob_bottle = bpy.data.objects.new('Bottle', me_circle)
ob_cap = bpy.data.objects.new('Cap', me_circle_002)

# ---- transforms, parenting, visibility, modifiers, constraints
ob_bottle.location = (0.0, 0.0, 0.0)
ob_bottle.scale = (0.01, 0.01, 0.01)
ob_bottle.lineart.crease_threshold = 0.0
_m = ob_bottle.modifiers.new('Subdivision', 'SUBSURF')
_m.uv_smooth = 'PRESERVE_CORNERS'
_m.levels = 2
_m.show_only_control_edges = False
ob_cap.location = (0.0, 0.0, 0.1882)
ob_cap.scale = (0.008743, 0.008743, 0.008743)
ob_cap.lineart.crease_threshold = 0.0
_m = ob_cap.modifiers.new('Subdivision', 'SUBSURF')
_m.uv_smooth = 'PRESERVE_CORNERS'
_m.levels = 2
_m.show_only_control_edges = False

# ---- collection membership
col_collection.objects.link(ob_bottle)
col_collection.objects.link(ob_cap)

# ---- scene / render settings (as saved in the file)
scene.frame_start = 1; scene.frame_end = 250; scene.frame_set(0)
scene.render.engine = 'BLENDER_EEVEE_NEXT'
scene.cycles.use_denoising = False
scene.cycles.samples = 128
scene.cycles.sampling_pattern = 'TABULATED_SOBOL'
scene.cycles.use_adaptive_sampling = False
scene.cycles.use_light_tree = False
scene.view_settings.view_transform = 'Filmic'
bpy.context.view_layer.update()

# ---- added for rendering (the .blend has no active camera and no usable light): camera, sun
cam_auto = bpy.data.cameras.new('AutoCamera')
cam_auto.lens = 50.0
cam_auto.sensor_width = 36.0
cam_auto.clip_end = 1000.0
ob_auto_camera = bpy.data.objects.new('AutoCamera', cam_auto)
scene.collection.objects.link(ob_auto_camera)
ob_auto_camera.location = (0.224771, -0.269725, 0.287907)
ob_auto_camera.rotation_euler = (1.09748, -7.21219e-08, 0.694738)
scene.camera = ob_auto_camera
light_auto_sun = bpy.data.lights.new('AutoSun', 'SUN')
light_auto_sun.energy = 3.0
light_auto_sun.angle = 0.0523599
ob_auto_sun = bpy.data.objects.new('AutoSun', light_auto_sun)
scene.collection.objects.link(ob_auto_sun)
ob_auto_sun.rotation_euler = (0.872665, 0.174533, 0.523599)
bpy.context.view_layer.update()
